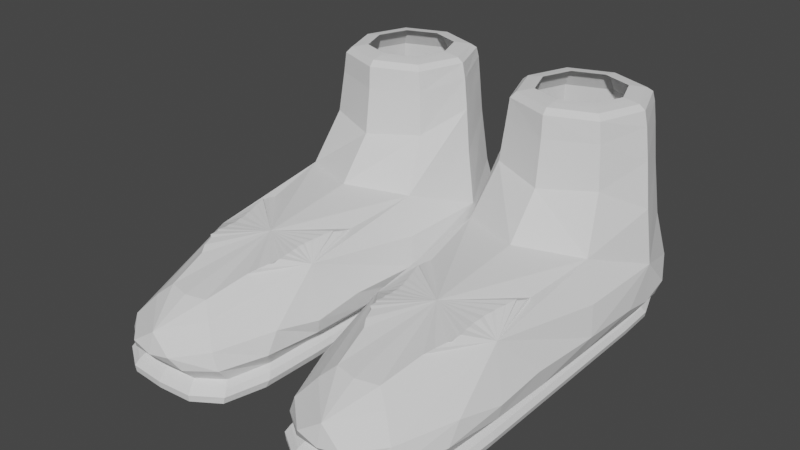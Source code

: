 # Source: Shoes.blend  (saved by Blender 2.93.21; exported with 4.5.12 LTS)
import bpy
from mathutils import Matrix  # noqa: F401  (used for matrix-valued properties, if any)

bpy.ops.wm.read_factory_settings(use_empty=True)
scene = bpy.context.scene
scene.name = 'Scene'

# ---- collections
col_collection = bpy.data.collections.new('Collection'); scene.collection.children.link(col_collection)

# ---- world
world_world = bpy.data.worlds.new('World'); scene.world = world_world
world_world.use_nodes = True; world_world.node_tree.nodes.clear()
_N = world_world.node_tree.nodes; _L = world_world.node_tree.links
n0 = _N.new('ShaderNodeOutputWorld'); n0.name = 'World Output'; n0.location = (300, 300)
n1 = _N.new('ShaderNodeBackground'); n1.name = 'Background'; n1.location = (10, 300)
n1.inputs[0].default_value = (0.05088, 0.05088, 0.05088, 1.0)
_L.new(n1.outputs[0], n0.inputs[0])
n0.is_active_output = True
world_world.color = (0.05088, 0.05088, 0.05088)
world_world.use_sun_shadow = False
world_world.sun_shadow_jitter_overblur = 0.0

# ---- meshes
me_cube_001 = bpy.data.meshes.new('Cube.001')
me_cube_001.from_pydata([(-0.4106, -0.1962, 0.04093), (-0.3938, 0.116, 0.17), (-0.09358, -0.198, 0.04094), (-0.107, 0.116, 0.17), (-0.3046, -0.7699, -0.03084), (-0.1946, -0.7711, -0.03042), (-0.3594, -0.1094, 0.2975), (-0.3594, 0.1094, 0.2975), (-0.1406, 0.1094, 0.2975), (-0.1406, -0.1094, 0.2975), (-0.4737, -0.263, -0.1034), (-0.4296, 0.1482, -0.08326), (-0.07052, 0.1482, -0.08326), (-0.0275, -0.2641, -0.1032), (-0.3771, -0.8233, -0.1106), (-0.1234, -0.8245, -0.1104), (-0.3906, 0.1243, -0.1859), (-0.1094, 0.1243, -0.1859), (-0.08125, -0.2747, -0.1859), (-0.1094, -0.7997, -0.1859), (-0.4188, -0.2747, -0.1859), (-0.3906, -0.7997, -0.1859), (-0.4545, -0.5717, -0.1187), (-0.04636, -0.5734, -0.1184), (-0.25, -0.8947, -0.1317), (-0.02283, -0.02127, -0.1217), (-0.25, 0.2053, -0.1122), (-0.4774, -0.02127, -0.1217), (-0.4188, -0.05067, -0.1859), (-0.25, 0.1593, -0.1859), (-0.08125, -0.05067, -0.1859), (-0.25, -0.8487, -0.1859), (-0.08125, -0.5547, -0.1859), (-0.4188, -0.5547, -0.1859), (-0.37, -0.12, 0.09274), (-0.37, 0.12, 0.09274), (-0.13, 0.12, 0.09274), (-0.13, -0.12, 0.09274), (-0.34, -0.09, 0.05126), (-0.34, 0.09, 0.05126), (-0.16, 0.09, 0.05126), (-0.16, -0.09, 0.05126), (-0.3739, -0.1167, 0.2766), (-0.3735, 0.1207, 0.3081), (-0.1267, 0.1207, 0.3081), (-0.1271, -0.1167, 0.2766), (-0.143, 0.1077, 0.3411), (-0.143, -0.1062, 0.3411), (-0.357, -0.1062, 0.3411), (-0.357, 0.1077, 0.3411), (-0.1731, -0.07686, 0.3474), (-0.1731, 0.07686, 0.3474), (-0.3269, 0.07686, 0.3474), (-0.3269, -0.07686, 0.3474), (-0.355, -0.5171, 0.01859), (-0.1462, -0.517, 0.01892), (-0.3552, -0.6101, 0.01209), (-0.1433, -0.6138, 0.01273), (-0.1415, -0.5925, 0.01486), (-0.1444, -0.5649, 0.01612), (-0.1469, -0.5407, 0.01723), (-0.1421, -0.4953, 0.02115), (-0.1349, -0.4662, 0.02446), (-0.1273, -0.4357, 0.02794), (-0.12, -0.4059, 0.01857), (-0.1604, -0.6463, 0.005266), (-0.3842, -0.3945, 0.01909), (-0.3773, -0.4201, 0.02892), (-0.3691, -0.4504, 0.02547), (-0.36, -0.4845, 0.0216), (-0.3382, -0.6443, 0.004546), (-0.354, -0.5522, 0.01613), (-0.3572, -0.5834, 0.0147), (-0.4596, -0.2421, -0.03504), (-0.4517, -0.01311, 0.1064), (-0.2501, 0.1632, 0.1903), (-0.0508, -0.01334, 0.1064), (-0.2512, -0.2626, 0.04916), (-0.3377, -0.7919, -0.06085), (-0.2491, -0.783, -0.03111), (-0.3258, -0.6651, -0.004136), (-0.1206, -0.381, 0.01395), (-0.4004, 1.222e-09, 0.2975), (-0.25, 0.1504, 0.2975), (-0.09962, -1.222e-09, 0.2975), (-0.25, -0.1504, 0.2975), (-0.4561, -0.2702, -0.1515), (-0.4092, 0.126, 0.03198), (-0.09134, 0.126, 0.03198), (-0.04371, -0.245, -0.03469), (-0.3925, -0.8246, -0.1524), (-0.1633, -0.7945, -0.06042), (-0.4309, -0.6799, -0.1023), (-0.07042, -0.6826, -0.1019), (-0.3065, -0.8893, -0.1211), (-0.02037, -0.106, -0.1056), (-0.1694, 0.1968, -0.08744), (-0.4747, 0.05673, -0.1011), (-0.4209, 0.1458, -0.149), (-0.07913, 0.1458, -0.149), (-0.04406, -0.2704, -0.1515), (-0.1076, -0.8248, -0.1524), (-0.4606, -0.4464, -0.1014), (-0.04088, -0.4491, -0.101), (-0.1936, -0.8895, -0.1211), (-0.02573, 0.05673, -0.1011), (-0.3306, 0.1968, -0.08744), (-0.4802, -0.1058, -0.1056), (-0.4152, 0.04996, -0.1859), (-0.4188, -0.1574, -0.1859), (-0.4564, -0.0314, -0.1533), (-0.1691, 0.155, -0.1859), (-0.3309, 0.155, -0.1859), (-0.25, 0.1921, -0.1518), (-0.08125, -0.1574, -0.1859), (-0.08477, 0.04996, -0.1859), (-0.04359, -0.0314, -0.1533), (-0.3309, -0.8425, -0.1859), (-0.1691, -0.8425, -0.1859), (-0.25, -0.8774, -0.1549), (-0.08477, -0.6955, -0.1859), (-0.08125, -0.4094, -0.1859), (-0.05255, -0.5711, -0.1528), (-0.4152, -0.6955, -0.1859), (-0.4188, -0.4094, -0.1859), (-0.4476, -0.5708, -0.1529), (-0.415, 1.222e-09, 0.09274), (-0.25, 0.165, 0.09274), (-0.085, -1.222e-09, 0.09274), (-0.25, -0.165, 0.09274), (-0.1313, 0.1187, 0.1942), (-0.1313, -0.1187, 0.1942), (-0.3687, -0.1187, 0.1942), (-0.3687, 0.1187, 0.1942), (-0.3597, -1.048e-09, 0.05225), (-0.25, 0.1097, 0.05225), (-0.1403, 2.095e-09, 0.05225), (-0.25, -0.1097, 0.05225), (-0.1351, 0.1149, 0.05304), (-0.1351, -0.1149, 0.05304), (-0.3649, -0.1149, 0.05304), (-0.3649, 0.1149, 0.05304), (-0.3394, -0.08936, 0.3422), (-0.3394, 0.08936, 0.3422), (-0.1606, -0.08936, 0.3422), (-0.25, 0.1478, 0.3411), (-0.3971, 0.0007388, 0.3411), (-0.3377, -0.0876, 0.3455), (-0.25, -0.1057, 0.3474), (-0.1443, -2.328e-10, 0.3474), (-0.3557, -1.164e-10, 0.3474), (-0.3676, -0.1149, 0.3271), (-0.3675, 0.119, 0.3311), (-0.1325, -0.1149, 0.3271), (-0.4199, 0.002005, 0.2924), (-0.25, 0.1653, 0.314), (-0.08068, 0.002005, 0.2924), (-0.2506, -0.1612, 0.2707), (-0.25, -0.1464, 0.3411), (-0.1606, 0.08936, 0.3422), (-0.3377, 0.08778, 0.3455), (-0.1623, -0.0876, 0.3455), (-0.1325, 0.119, 0.3311), (-0.25, 0.1057, 0.3474), (-0.1029, 0.0007388, 0.3411), (-0.1623, 0.08778, 0.3455), (-0.3823, 0.1173, 0.2614), (-0.3853, -0.126, 0.1706), (-0.1177, -0.1261, 0.1706), (-0.1183, 0.1173, 0.2614), (-0.3544, -0.5028, 0.0189), (-0.1491, -0.5285, 0.01717), (-0.3547, -0.591, 0.0131), (-0.1509, -0.6185, 0.009893), (-0.1441, -0.597, 0.01352), (-0.1453, -0.5748, 0.01487), (-0.1478, -0.5497, 0.01602), (-0.1468, -0.5092, 0.01888), (-0.1413, -0.4856, 0.0215), (-0.1346, -0.4584, 0.0246), (-0.1277, -0.4304, 0.02406), (-0.1729, -0.6671, -0.00343), (-0.3828, -0.3736, 0.01404), (-0.3764, -0.417, 0.02475), (-0.3693, -0.4433, 0.02547), (-0.3614, -0.4726, 0.02214), (-0.3476, -0.6159, 0.009144), (-0.3515, -0.5337, 0.01638), (-0.3533, -0.564, 0.01475), (-0.4748, -0.02143, -0.02329), (-0.25, 0.1832, 0.02595), (-0.02671, -0.02168, -0.02326), (-0.25, -0.8792, -0.08255), (-0.0979, -0.5373, -0.006122), (-0.08683, 8.004e-11, 0.1942), (-0.2501, -0.1588, 0.3264), (-0.06894, -0.002194, 0.2158), (-0.2501, 0.1618, 0.278), (-0.4064, -0.5274, -0.007766), (-0.06907, -0.7138, -0.1513), (-0.3276, -0.8712, -0.1538), (-0.04326, -0.1404, -0.1518), (-0.1543, 0.184, -0.1495), (-0.4524, 0.06788, -0.1513), (-0.4568, -0.1404, -0.1518), (-0.3457, 0.184, -0.1495), (-0.04764, 0.06788, -0.1513), (-0.1724, -0.8712, -0.1538), (-0.04653, -0.4202, -0.1512), (-0.4311, -0.7135, -0.1514), (-0.4537, -0.4198, -0.1513), (-0.09194, 4.657e-10, 0.05314), (-0.4132, -8.004e-11, 0.1942), (-0.25, -0.1632, 0.1942), (-0.25, 0.1632, 0.1942), (-0.25, 1.164e-10, 0.05434), (-0.4081, -4.657e-10, 0.05314), (-0.25, -0.1581, 0.05314), (-0.25, 0.1581, 0.05314), (-0.4328, -0.002156, 0.2158), (-0.2516, -0.1745, 0.1565), (-0.25, -0.1229, 0.3422), (-0.25, -0.1205, 0.3455), (-0.1271, -6.112e-10, 0.3422), (-0.4116, 0.002005, 0.3291), (-0.25, 0.1628, 0.3318), (-0.25, 0.1229, 0.3422), (-0.25, 0.1207, 0.3455), (-0.1294, 9.235e-05, 0.3455), (-0.08843, 0.002005, 0.3291), (-0.3706, 9.235e-05, 0.3455), (-0.3729, -1.164e-10, 0.3422), (-0.2462, -0.5202, 0.02251), (0.4106, -0.1962, 0.04093), (0.3938, 0.116, 0.17), (0.09358, -0.198, 0.04094), (0.107, 0.116, 0.17), (0.3046, -0.7699, -0.03084), (0.1946, -0.7711, -0.03042), (0.3594, -0.1094, 0.2975), (0.3594, 0.1094, 0.2975), (0.1406, 0.1094, 0.2975), (0.1406, -0.1094, 0.2975), (0.4737, -0.263, -0.1034), (0.4296, 0.1482, -0.08326), (0.07052, 0.1482, -0.08326), (0.0275, -0.2641, -0.1032), (0.3771, -0.8233, -0.1106), (0.1234, -0.8245, -0.1104), (0.3906, 0.1243, -0.1859), (0.1094, 0.1243, -0.1859), (0.08125, -0.2747, -0.1859), (0.1094, -0.7997, -0.1859), (0.4188, -0.2747, -0.1859), (0.3906, -0.7997, -0.1859), (0.4545, -0.5717, -0.1187), (0.04636, -0.5734, -0.1184), (0.25, -0.8947, -0.1317), (0.02283, -0.02127, -0.1217), (0.25, 0.2053, -0.1122), (0.4774, -0.02127, -0.1217), (0.4188, -0.05067, -0.1859), (0.25, 0.1593, -0.1859), (0.08125, -0.05067, -0.1859), (0.25, -0.8487, -0.1859), (0.08125, -0.5547, -0.1859), (0.4188, -0.5547, -0.1859), (0.37, -0.12, 0.09274), (0.37, 0.12, 0.09274), (0.13, 0.12, 0.09274), (0.13, -0.12, 0.09274), (0.34, -0.09, 0.05126), (0.34, 0.09, 0.05126), (0.16, 0.09, 0.05126), (0.16, -0.09, 0.05126), (0.3739, -0.1167, 0.2766), (0.3735, 0.1207, 0.3081), (0.1267, 0.1207, 0.3081), (0.1271, -0.1167, 0.2766), (0.143, 0.1077, 0.3411), (0.143, -0.1062, 0.3411), (0.357, -0.1062, 0.3411), (0.357, 0.1077, 0.3411), (0.1731, -0.07686, 0.3474), (0.1731, 0.07686, 0.3474), (0.3269, 0.07686, 0.3474), (0.3269, -0.07686, 0.3474), (0.355, -0.5171, 0.01859), (0.1462, -0.517, 0.01892), (0.3552, -0.6101, 0.01209), (0.1433, -0.6138, 0.01273), (0.1415, -0.5925, 0.01486), (0.1444, -0.5649, 0.01612), (0.1469, -0.5407, 0.01723), (0.1421, -0.4953, 0.02115), (0.1349, -0.4662, 0.02446), (0.1273, -0.4357, 0.02794), (0.12, -0.4059, 0.01857), (0.1604, -0.6463, 0.005266), (0.3842, -0.3945, 0.01909), (0.3773, -0.4201, 0.02892), (0.3691, -0.4504, 0.02547), (0.36, -0.4845, 0.0216), (0.3382, -0.6443, 0.004546), (0.354, -0.5522, 0.01613), (0.3572, -0.5834, 0.0147), (0.4596, -0.2421, -0.03504), (0.4517, -0.01311, 0.1064), (0.2501, 0.1632, 0.1903), (0.0508, -0.01334, 0.1064), (0.2512, -0.2626, 0.04916), (0.3377, -0.7919, -0.06085), (0.2491, -0.783, -0.03111), (0.3258, -0.6651, -0.004136), (0.1206, -0.381, 0.01395), (0.4004, 1.222e-09, 0.2975), (0.25, 0.1504, 0.2975), (0.09962, -1.222e-09, 0.2975), (0.25, -0.1504, 0.2975), (0.4561, -0.2702, -0.1515), (0.4092, 0.126, 0.03198), (0.09134, 0.126, 0.03198), (0.04371, -0.245, -0.03469), (0.3925, -0.8246, -0.1524), (0.1633, -0.7945, -0.06042), (0.4309, -0.6799, -0.1023), (0.07042, -0.6826, -0.1019), (0.3065, -0.8893, -0.1211), (0.02037, -0.106, -0.1056), (0.1694, 0.1968, -0.08744), (0.4747, 0.05673, -0.1011), (0.4209, 0.1458, -0.149), (0.07913, 0.1458, -0.149), (0.04406, -0.2704, -0.1515), (0.1076, -0.8248, -0.1524), (0.4606, -0.4464, -0.1014), (0.04088, -0.4491, -0.101), (0.1936, -0.8895, -0.1211), (0.02573, 0.05673, -0.1011), (0.3306, 0.1968, -0.08744), (0.4802, -0.1058, -0.1056), (0.4152, 0.04996, -0.1859), (0.4188, -0.1574, -0.1859), (0.4564, -0.0314, -0.1533), (0.1691, 0.155, -0.1859), (0.3309, 0.155, -0.1859), (0.25, 0.1921, -0.1518), (0.08125, -0.1574, -0.1859), (0.08477, 0.04996, -0.1859), (0.04359, -0.0314, -0.1533), (0.3309, -0.8425, -0.1859), (0.1691, -0.8425, -0.1859), (0.25, -0.8774, -0.1549), (0.08477, -0.6955, -0.1859), (0.08125, -0.4094, -0.1859), (0.05255, -0.5711, -0.1528), (0.4152, -0.6955, -0.1859), (0.4188, -0.4094, -0.1859), (0.4476, -0.5708, -0.1529), (0.415, 1.222e-09, 0.09274), (0.25, 0.165, 0.09274), (0.085, -1.222e-09, 0.09274), (0.25, -0.165, 0.09274), (0.1313, 0.1187, 0.1942), (0.1313, -0.1187, 0.1942), (0.3687, -0.1187, 0.1942), (0.3687, 0.1187, 0.1942), (0.3597, -1.048e-09, 0.05225), (0.25, 0.1097, 0.05225), (0.1403, 2.095e-09, 0.05225), (0.25, -0.1097, 0.05225), (0.1351, 0.1149, 0.05304), (0.1351, -0.1149, 0.05304), (0.3649, -0.1149, 0.05304), (0.3649, 0.1149, 0.05304), (0.3394, -0.08936, 0.3422), (0.3394, 0.08936, 0.3422), (0.1606, -0.08936, 0.3422), (0.25, 0.1478, 0.3411), (0.3971, 0.0007388, 0.3411), (0.3377, -0.0876, 0.3455), (0.25, -0.1057, 0.3474), (0.1443, -2.328e-10, 0.3474), (0.3557, -1.164e-10, 0.3474), (0.3676, -0.1149, 0.3271), (0.3675, 0.119, 0.3311), (0.1325, -0.1149, 0.3271), (0.4199, 0.002005, 0.2924), (0.25, 0.1653, 0.314), (0.08068, 0.002005, 0.2924), (0.2506, -0.1612, 0.2707), (0.25, -0.1464, 0.3411), (0.1606, 0.08936, 0.3422), (0.3377, 0.08778, 0.3455), (0.1623, -0.0876, 0.3455), (0.1325, 0.119, 0.3311), (0.25, 0.1057, 0.3474), (0.1029, 0.0007388, 0.3411), (0.1623, 0.08778, 0.3455), (0.3823, 0.1173, 0.2614), (0.3853, -0.126, 0.1706), (0.1177, -0.1261, 0.1706), (0.1183, 0.1173, 0.2614), (0.3544, -0.5028, 0.0189), (0.1491, -0.5285, 0.01717), (0.3547, -0.591, 0.0131), (0.1509, -0.6185, 0.009893), (0.1441, -0.597, 0.01352), (0.1453, -0.5748, 0.01487), (0.1478, -0.5497, 0.01602), (0.1468, -0.5092, 0.01888), (0.1413, -0.4856, 0.0215), (0.1346, -0.4584, 0.0246), (0.1277, -0.4304, 0.02406), (0.1729, -0.6671, -0.00343), (0.3828, -0.3736, 0.01404), (0.3764, -0.417, 0.02475), (0.3693, -0.4433, 0.02547), (0.3614, -0.4726, 0.02214), (0.3476, -0.6159, 0.009144), (0.3515, -0.5337, 0.01638), (0.3533, -0.564, 0.01475), (0.4748, -0.02143, -0.02329), (0.25, 0.1832, 0.02595), (0.02671, -0.02168, -0.02326), (0.25, -0.8792, -0.08255), (0.0979, -0.5373, -0.006122), (0.08683, 8.004e-11, 0.1942), (0.2501, -0.1588, 0.3264), (0.06894, -0.002194, 0.2158), (0.2501, 0.1618, 0.278), (0.4064, -0.5274, -0.007766), (0.06907, -0.7138, -0.1513), (0.3276, -0.8712, -0.1538), (0.04326, -0.1404, -0.1518), (0.1543, 0.184, -0.1495), (0.4524, 0.06788, -0.1513), (0.4568, -0.1404, -0.1518), (0.3457, 0.184, -0.1495), (0.04764, 0.06788, -0.1513), (0.1724, -0.8712, -0.1538), (0.04653, -0.4202, -0.1512), (0.4311, -0.7135, -0.1514), (0.4537, -0.4198, -0.1513), (0.09194, 4.657e-10, 0.05314), (0.4132, -8.004e-11, 0.1942), (0.25, -0.1632, 0.1942), (0.25, 0.1632, 0.1942), (0.25, 1.164e-10, 0.05434), (0.4081, -4.657e-10, 0.05314), (0.25, -0.1581, 0.05314), (0.25, 0.1581, 0.05314), (0.4328, -0.002156, 0.2158), (0.2516, -0.1745, 0.1565), (0.25, -0.1229, 0.3422), (0.25, -0.1205, 0.3455), (0.1271, -6.112e-10, 0.3422), (0.4116, 0.002005, 0.3291), (0.25, 0.1628, 0.3318), (0.25, 0.1229, 0.3422), (0.25, 0.1207, 0.3455), (0.1294, 9.235e-05, 0.3455), (0.08843, 0.002005, 0.3291), (0.3706, 9.235e-05, 0.3455), (0.3729, -1.164e-10, 0.3422), (0.2462, -0.5202, 0.02251)], [], [(10, 73, 189, 107), (0, 74, 189, 73), (1, 87, 189, 74), (11, 97, 189, 87), (27, 107, 189, 97), (11, 87, 190, 106), (1, 75, 190, 87), (3, 88, 190, 75), (12, 96, 190, 88), (26, 106, 190, 96), (12, 88, 191, 105), (3, 76, 191, 88), (2, 89, 191, 76), (13, 95, 191, 89), (25, 105, 191, 95), (15, 91, 192, 104), (5, 79, 192, 91), (4, 78, 192, 79), (14, 94, 192, 78), (24, 104, 192, 94), (13, 89, 193, 103), (2, 81, 193, 89), (64, 180, 193, 81), (63, 179, 193, 180), (62, 178, 193, 179), (61, 177, 193, 178), (55, 171, 193, 177), (60, 176, 193, 171), (59, 175, 193, 176), (58, 174, 193, 175), (57, 173, 193, 174), (65, 181, 193, 173), (5, 91, 193, 181), (15, 93, 193, 91), (23, 103, 193, 93), (9, 84, 194, 131), (84, 8, 130, 194), (194, 130, 36, 128), (131, 194, 128, 37), (42, 157, 195, 151), (157, 45, 153, 195), (195, 153, 47, 158), (151, 195, 158, 48), (2, 76, 196, 168), (76, 3, 169, 196), (196, 169, 44, 156), (168, 196, 156, 45), (3, 75, 197, 169), (75, 1, 166, 197), (197, 166, 43, 155), (169, 197, 155, 44), (0, 73, 198, 182), (10, 102, 198, 73), (22, 92, 198, 102), (14, 78, 198, 92), (4, 80, 198, 78), (70, 186, 198, 80), (56, 172, 198, 186), (72, 188, 198, 172), (71, 187, 198, 188), (54, 170, 198, 187), (69, 185, 198, 170), (68, 184, 198, 185), (67, 183, 198, 184), (66, 182, 198, 183), (32, 122, 199, 120), (122, 23, 93, 199), (199, 93, 15, 101), (120, 199, 101, 19), (31, 119, 200, 117), (119, 24, 94, 200), (200, 94, 14, 90), (117, 200, 90, 21), (30, 116, 201, 114), (116, 25, 95, 201), (201, 95, 13, 100), (114, 201, 100, 18), (29, 113, 202, 111), (113, 26, 96, 202), (202, 96, 12, 99), (111, 202, 99, 17), (28, 110, 203, 108), (110, 27, 97, 203), (203, 97, 11, 98), (108, 203, 98, 16), (20, 86, 204, 109), (86, 10, 107, 204), (204, 107, 27, 110), (109, 204, 110, 28), (16, 98, 205, 112), (98, 11, 106, 205), (205, 106, 26, 113), (112, 205, 113, 29), (17, 99, 206, 115), (99, 12, 105, 206), (206, 105, 25, 116), (115, 206, 116, 30), (19, 101, 207, 118), (101, 15, 104, 207), (207, 104, 24, 119), (118, 207, 119, 31), (18, 100, 208, 121), (100, 13, 103, 208), (208, 103, 23, 122), (121, 208, 122, 32), (22, 125, 209, 92), (125, 33, 123, 209), (209, 123, 21, 90), (92, 209, 90, 14), (10, 86, 210, 102), (86, 20, 124, 210), (210, 124, 33, 125), (102, 210, 125, 22), (37, 128, 211, 139), (128, 36, 138, 211), (211, 138, 40, 136), (139, 211, 136, 41), (7, 82, 212, 133), (82, 6, 132, 212), (212, 132, 34, 126), (133, 212, 126, 35), (6, 85, 213, 132), (85, 9, 131, 213), (213, 131, 37, 129), (132, 213, 129, 34), (8, 83, 214, 130), (83, 7, 133, 214), (214, 133, 35, 127), (130, 214, 127, 36), (40, 135, 215, 136), (135, 39, 134, 215), (215, 134, 38, 137), (136, 215, 137, 41), (35, 126, 216, 141), (126, 34, 140, 216), (216, 140, 38, 134), (141, 216, 134, 39), (34, 129, 217, 140), (129, 37, 139, 217), (217, 139, 41, 137), (140, 217, 137, 38), (36, 127, 218, 138), (127, 35, 141, 218), (218, 141, 39, 135), (138, 218, 135, 40), (1, 74, 219, 166), (74, 0, 167, 219), (219, 167, 42, 154), (166, 219, 154, 43), (0, 77, 220, 167), (77, 2, 168, 220), (220, 168, 45, 157), (167, 220, 157, 42), (9, 85, 221, 144), (85, 6, 142, 221), (221, 142, 53, 148), (144, 221, 148, 50), (50, 148, 222, 161), (148, 53, 147, 222), (222, 147, 48, 158), (161, 222, 158, 47), (8, 84, 223, 159), (84, 9, 144, 223), (223, 144, 50, 149), (159, 223, 149, 51), (43, 154, 224, 152), (154, 42, 151, 224), (224, 151, 48, 146), (152, 224, 146, 49), (44, 155, 225, 162), (155, 43, 152, 225), (225, 152, 49, 145), (162, 225, 145, 46), (7, 83, 226, 143), (83, 8, 159, 226), (226, 159, 51, 163), (143, 226, 163, 52), (52, 163, 227, 160), (163, 51, 165, 227), (227, 165, 46, 145), (160, 227, 145, 49), (51, 149, 228, 165), (149, 50, 161, 228), (228, 161, 47, 164), (165, 228, 164, 46), (45, 156, 229, 153), (156, 44, 162, 229), (229, 162, 46, 164), (153, 229, 164, 47), (53, 150, 230, 147), (150, 52, 160, 230), (230, 160, 49, 146), (147, 230, 146, 48), (6, 82, 231, 142), (82, 7, 143, 231), (231, 143, 52, 150), (142, 231, 150, 53), (2, 77, 232, 81), (0, 182, 232, 77), (66, 183, 232, 182), (67, 184, 232, 183), (68, 185, 232, 184), (69, 170, 232, 185), (54, 187, 232, 170), (71, 188, 232, 187), (72, 172, 232, 188), (56, 186, 232, 172), (70, 80, 232, 186), (4, 79, 232, 80), (5, 181, 232, 79), (65, 173, 232, 181), (57, 174, 232, 173), (58, 175, 232, 174), (59, 176, 232, 175), (60, 171, 232, 176), (55, 177, 232, 171), (61, 178, 232, 177), (62, 179, 232, 178), (63, 180, 232, 179), (64, 81, 232, 180), (243, 340, 422, 306), (233, 306, 422, 307), (234, 307, 422, 320), (244, 320, 422, 330), (260, 330, 422, 340), (244, 339, 423, 320), (234, 320, 423, 308), (236, 308, 423, 321), (245, 321, 423, 329), (259, 329, 423, 339), (245, 338, 424, 321), (236, 321, 424, 309), (235, 309, 424, 322), (246, 322, 424, 328), (258, 328, 424, 338), (248, 337, 425, 324), (238, 324, 425, 312), (237, 312, 425, 311), (247, 311, 425, 327), (257, 327, 425, 337), (246, 336, 426, 322), (235, 322, 426, 314), (297, 314, 426, 413), (296, 413, 426, 412), (295, 412, 426, 411), (294, 411, 426, 410), (288, 410, 426, 404), (293, 404, 426, 409), (292, 409, 426, 408), (291, 408, 426, 407), (290, 407, 426, 406), (298, 406, 426, 414), (238, 414, 426, 324), (248, 324, 426, 326), (256, 326, 426, 336), (242, 364, 427, 317), (317, 427, 363, 241), (427, 361, 269, 363), (364, 270, 361, 427), (275, 384, 428, 390), (390, 428, 386, 278), (428, 391, 280, 386), (384, 281, 391, 428), (235, 401, 429, 309), (309, 429, 402, 236), (429, 389, 277, 402), (401, 278, 389, 429), (236, 402, 430, 308), (308, 430, 399, 234), (430, 388, 276, 399), (402, 277, 388, 430), (233, 415, 431, 306), (243, 306, 431, 335), (255, 335, 431, 325), (247, 325, 431, 311), (237, 311, 431, 313), (303, 313, 431, 419), (289, 419, 431, 405), (305, 405, 431, 421), (304, 421, 431, 420), (287, 420, 431, 403), (302, 403, 431, 418), (301, 418, 431, 417), (300, 417, 431, 416), (299, 416, 431, 415), (265, 353, 432, 355), (355, 432, 326, 256), (432, 334, 248, 326), (353, 252, 334, 432), (264, 350, 433, 352), (352, 433, 327, 257), (433, 323, 247, 327), (350, 254, 323, 433), (263, 347, 434, 349), (349, 434, 328, 258), (434, 333, 246, 328), (347, 251, 333, 434), (262, 344, 435, 346), (346, 435, 329, 259), (435, 332, 245, 329), (344, 250, 332, 435), (261, 341, 436, 343), (343, 436, 330, 260), (436, 331, 244, 330), (341, 249, 331, 436), (253, 342, 437, 319), (319, 437, 340, 243), (437, 343, 260, 340), (342, 261, 343, 437), (249, 345, 438, 331), (331, 438, 339, 244), (438, 346, 259, 339), (345, 262, 346, 438), (250, 348, 439, 332), (332, 439, 338, 245), (439, 349, 258, 338), (348, 263, 349, 439), (252, 351, 440, 334), (334, 440, 337, 248), (440, 352, 257, 337), (351, 264, 352, 440), (251, 354, 441, 333), (333, 441, 336, 246), (441, 355, 256, 336), (354, 265, 355, 441), (255, 325, 442, 358), (358, 442, 356, 266), (442, 323, 254, 356), (325, 247, 323, 442), (243, 335, 443, 319), (319, 443, 357, 253), (443, 358, 266, 357), (335, 255, 358, 443), (270, 372, 444, 361), (361, 444, 371, 269), (444, 369, 273, 371), (372, 274, 369, 444), (240, 366, 445, 315), (315, 445, 365, 239), (445, 359, 267, 365), (366, 268, 359, 445), (239, 365, 446, 318), (318, 446, 364, 242), (446, 362, 270, 364), (365, 267, 362, 446), (241, 363, 447, 316), (316, 447, 366, 240), (447, 360, 268, 366), (363, 269, 360, 447), (273, 369, 448, 368), (368, 448, 367, 272), (448, 370, 271, 367), (369, 274, 370, 448), (268, 374, 449, 359), (359, 449, 373, 267), (449, 367, 271, 373), (374, 272, 367, 449), (267, 373, 450, 362), (362, 450, 372, 270), (450, 370, 274, 372), (373, 271, 370, 450), (269, 371, 451, 360), (360, 451, 374, 268), (451, 368, 272, 374), (371, 273, 368, 451), (234, 399, 452, 307), (307, 452, 400, 233), (452, 387, 275, 400), (399, 276, 387, 452), (233, 400, 453, 310), (310, 453, 401, 235), (453, 390, 278, 401), (400, 275, 390, 453), (242, 377, 454, 318), (318, 454, 375, 239), (454, 381, 286, 375), (377, 283, 381, 454), (283, 394, 455, 381), (381, 455, 380, 286), (455, 391, 281, 380), (394, 280, 391, 455), (241, 392, 456, 317), (317, 456, 377, 242), (456, 382, 283, 377), (392, 284, 382, 456), (276, 385, 457, 387), (387, 457, 384, 275), (457, 379, 281, 384), (385, 282, 379, 457), (277, 395, 458, 388), (388, 458, 385, 276), (458, 378, 282, 385), (395, 279, 378, 458), (240, 376, 459, 316), (316, 459, 392, 241), (459, 396, 284, 392), (376, 285, 396, 459), (285, 393, 460, 396), (396, 460, 398, 284), (460, 378, 279, 398), (393, 282, 378, 460), (284, 398, 461, 382), (382, 461, 394, 283), (461, 397, 280, 394), (398, 279, 397, 461), (278, 386, 462, 389), (389, 462, 395, 277), (462, 397, 279, 395), (386, 280, 397, 462), (286, 380, 463, 383), (383, 463, 393, 285), (463, 379, 282, 393), (380, 281, 379, 463), (239, 375, 464, 315), (315, 464, 376, 240), (464, 383, 285, 376), (375, 286, 383, 464), (235, 314, 465, 310), (233, 310, 465, 415), (299, 415, 465, 416), (300, 416, 465, 417), (301, 417, 465, 418), (302, 418, 465, 403), (287, 403, 465, 420), (304, 420, 465, 421), (305, 421, 465, 405), (289, 405, 465, 419), (303, 419, 465, 313), (237, 313, 465, 312), (238, 312, 465, 414), (298, 414, 465, 406), (290, 406, 465, 407), (291, 407, 465, 408), (292, 408, 465, 409), (293, 409, 465, 404), (288, 404, 465, 410), (294, 410, 465, 411), (295, 411, 465, 412), (296, 412, 465, 413), (297, 413, 465, 314)])
_uv = me_cube_001.uv_layers.new(name='UVMap')
_uv.uv.foreach_set('vector', [0.4686, 0.02778, 0.5424, 0.03861, 0.5138, 0.1279, 0.4569, 0.08116, 0.625, 0.0, 0.5922, 0.1259, 0.5138, 0.1279, 0.5424, 0.03861, 0.5899, 0.25, 0.5221, 0.25, 0.5138, 0.1279, 0.5922, 0.1259, 0.4606, 0.25, 0.4559, 0.1723, 0.5138, 0.1279, 0.5221, 0.25, 0.4435, 0.125, 0.4569, 0.08116, 0.5138, 0.1279, 0.4559, 0.1723, 0.4606, 0.25, 0.5221, 0.25, 0.5118, 0.375, 0.4559, 0.3277, 0.5899, 0.25, 0.5889, 0.375, 0.5118, 0.375, 0.5221, 0.25, 0.5899, 0.5, 0.5221, 0.5, 0.5118, 0.375, 0.5889, 0.375, 0.4606, 0.5, 0.4559, 0.4223, 0.5118, 0.375, 0.5221, 0.5, 0.4435, 0.375, 0.4559, 0.3277, 0.5118, 0.375, 0.4559, 0.4223, 0.4606, 0.5, 0.5221, 0.5, 0.5138, 0.6221, 0.4559, 0.5777, 0.5899, 0.5, 0.5931, 0.6233, 0.5138, 0.6221, 0.5221, 0.5, 0.625, 0.75, 0.543, 0.7122, 0.5138, 0.6221, 0.5931, 0.6233, 0.4689, 0.7222, 0.4569, 0.6688, 0.5138, 0.6221, 0.543, 0.7122, 0.4435, 0.625, 0.4559, 0.5777, 0.5138, 0.6221, 0.4569, 0.6688, 0.4689, 0.7778, 0.5389, 0.7811, 0.514, 0.8692, 0.4569, 0.8312, 0.5847, 0.7391, 0.5909, 0.7627, 0.514, 0.8692, 0.5389, 0.7811, 0.625, 1.0, 0.5321, 1.0, 0.514, 0.8692, 0.5909, 0.7627, 0.4391, 1.0, 0.4543, 0.9223, 0.514, 0.8692, 0.5321, 1.0, 0.4435, 0.875, 0.4569, 0.8312, 0.514, 0.8692, 0.4543, 0.9223, 0.4689, 0.7222, 0.543, 0.7122, 0.5873, 0.7358, 0.4749, 0.7465, 0.625, 0.75, 0.6129, 0.6555, 0.5873, 0.7358, 0.543, 0.7122, 0.6144, 0.6599, 0.6136, 0.6537, 0.5873, 0.7358, 0.6129, 0.6555, 0.6144, 0.6599, 0.6136, 0.6537, 0.5873, 0.7358, 0.6136, 0.6537, 0.6144, 0.6599, 0.6136, 0.6537, 0.5873, 0.7358, 0.6136, 0.6537, 0.6144, 0.6599, 0.6136, 0.6537, 0.5873, 0.7358, 0.6136, 0.6537, 0.6144, 0.6599, 0.6136, 0.6537, 0.5873, 0.7358, 0.6136, 0.6537, 0.6144, 0.6599, 0.6136, 0.6537, 0.5873, 0.7358, 0.6136, 0.6537, 0.6144, 0.6599, 0.6136, 0.6537, 0.5873, 0.7358, 0.6136, 0.6537, 0.6144, 0.6599, 0.6136, 0.6537, 0.5873, 0.7358, 0.6136, 0.6537, 0.6144, 0.6599, 0.6136, 0.6537, 0.5873, 0.7358, 0.6136, 0.6537, 0.6144, 0.6599, 0.608, 0.6688, 0.5873, 0.7358, 0.6136, 0.6537, 0.5847, 0.7391, 0.5389, 0.7811, 0.5873, 0.7358, 0.608, 0.6688, 0.4689, 0.7778, 0.4749, 0.7535, 0.5873, 0.7358, 0.5389, 0.7811, 0.4559, 0.75, 0.4749, 0.7465, 0.5873, 0.7358, 0.4749, 0.7535, 0.69, 0.685, 0.6675, 0.625, 0.6675, 0.625, 0.69, 0.685, 0.6675, 0.625, 0.69, 0.565, 0.69, 0.565, 0.6675, 0.625, 0.6675, 0.625, 0.69, 0.565, 0.69, 0.565, 0.6675, 0.625, 0.69, 0.685, 0.6675, 0.625, 0.6675, 0.625, 0.69, 0.685, 0.875, 0.75, 0.7552, 0.7448, 0.7553, 0.7442, 0.875, 0.75, 0.7552, 0.7448, 0.6667, 0.7083, 0.6672, 0.7078, 0.7553, 0.7442, 0.7553, 0.7442, 0.6672, 0.7078, 0.6706, 0.7044, 0.7555, 0.7397, 0.875, 0.75, 0.7553, 0.7442, 0.7555, 0.7397, 0.875, 0.75, 0.625, 0.75, 0.5931, 0.6233, 0.6255, 0.6207, 0.6624, 0.7118, 0.5931, 0.6233, 0.5899, 0.5, 0.6206, 0.5, 0.6255, 0.6207, 0.6255, 0.6207, 0.6206, 0.5, 0.625, 0.5, 0.6302, 0.6198, 0.6624, 0.7118, 0.6255, 0.6207, 0.6302, 0.6198, 0.6667, 0.7083, 0.5899, 0.5, 0.5889, 0.375, 0.6205, 0.375, 0.6206, 0.5, 0.5889, 0.375, 0.5899, 0.25, 0.6206, 0.25, 0.6205, 0.375, 0.6205, 0.375, 0.6206, 0.25, 0.625, 0.25, 0.625, 0.375, 0.6206, 0.5, 0.6205, 0.375, 0.625, 0.375, 0.625, 0.5, 0.625, 0.0, 0.5424, 0.03861, 0.5847, 0.01852, 0.6121, 0.126, 0.4686, 0.02778, 0.4742, 0.003472, 0.5847, 0.01852, 0.5424, 0.03861, 0.4554, 0.0, 0.4716, 0.0, 0.5847, 0.01852, 0.4742, 0.003472, 0.4391, 0.0, 0.5321, 0.0, 0.5847, 0.01852, 0.4716, 0.0, 0.625, 0.0, 0.625, 0.0, 0.5847, 0.01852, 0.5321, 0.0, 0.625, 0.0, 0.6145, 0.1286, 0.5847, 0.01852, 0.625, 0.0, 0.6136, 0.1242, 0.6128, 0.1329, 0.5847, 0.01852, 0.6145, 0.1286, 0.6136, 0.1242, 0.6128, 0.1329, 0.5847, 0.01852, 0.6128, 0.1329, 0.6136, 0.1242, 0.6128, 0.1329, 0.5847, 0.01852, 0.6128, 0.1329, 0.6136, 0.1242, 0.6128, 0.1329, 0.5847, 0.01852, 0.6128, 0.1329, 0.6136, 0.1242, 0.6128, 0.1329, 0.5847, 0.01852, 0.6128, 0.1329, 0.6136, 0.1242, 0.6128, 0.1329, 0.5847, 0.01852, 0.6128, 0.1329, 0.6136, 0.1242, 0.6128, 0.1329, 0.5847, 0.01852, 0.6128, 0.1329, 0.6136, 0.1242, 0.6121, 0.126, 0.5847, 0.01852, 0.6128, 0.1329, 0.4071, 0.75, 0.426, 0.75, 0.4276, 0.7523, 0.4071, 0.75, 0.426, 0.75, 0.4559, 0.75, 0.4749, 0.7535, 0.4276, 0.7523, 0.4276, 0.7523, 0.4749, 0.7535, 0.4689, 0.7778, 0.4268, 0.77, 0.4071, 0.75, 0.4276, 0.7523, 0.4268, 0.77, 0.4071, 0.75, 0.4071, 0.875, 0.424, 0.875, 0.4247, 0.9358, 0.4071, 0.9375, 0.424, 0.875, 0.4435, 0.875, 0.4543, 0.9223, 0.4247, 0.9358, 0.4247, 0.9358, 0.4543, 0.9223, 0.4391, 1.0, 0.4231, 1.0, 0.4071, 0.9375, 0.4247, 0.9358, 0.4231, 1.0, 0.4071, 1.0, 0.4071, 0.625, 0.424, 0.625, 0.4253, 0.6835, 0.4071, 0.6875, 0.424, 0.625, 0.4435, 0.625, 0.4569, 0.6688, 0.4253, 0.6835, 0.4253, 0.6835, 0.4569, 0.6688, 0.4689, 0.7222, 0.4268, 0.73, 0.4071, 0.6875, 0.4253, 0.6835, 0.4268, 0.73, 0.4071, 0.75, 0.4071, 0.375, 0.424, 0.375, 0.4252, 0.4358, 0.4071, 0.4375, 0.424, 0.375, 0.4435, 0.375, 0.4559, 0.4223, 0.4252, 0.4358, 0.4252, 0.4358, 0.4559, 0.4223, 0.4606, 0.5, 0.4258, 0.5, 0.4071, 0.4375, 0.4252, 0.4358, 0.4258, 0.5, 0.4071, 0.5, 0.4071, 0.125, 0.424, 0.125, 0.4252, 0.1858, 0.4071, 0.1875, 0.424, 0.125, 0.4435, 0.125, 0.4559, 0.1723, 0.4252, 0.1858, 0.4252, 0.1858, 0.4559, 0.1723, 0.4606, 0.25, 0.4258, 0.25, 0.4071, 0.1875, 0.4252, 0.1858, 0.4258, 0.25, 0.4071, 0.25, 0.4071, 0.0, 0.4268, 0.01997, 0.4253, 0.06651, 0.4071, 0.0625, 0.4268, 0.01997, 0.4686, 0.02778, 0.4569, 0.08116, 0.4253, 0.06651, 0.4253, 0.06651, 0.4569, 0.08116, 0.4435, 0.125, 0.424, 0.125, 0.4071, 0.0625, 0.4253, 0.06651, 0.424, 0.125, 0.4071, 0.125, 0.4071, 0.25, 0.4258, 0.25, 0.4252, 0.3142, 0.4071, 0.3125, 0.4258, 0.25, 0.4606, 0.25, 0.4559, 0.3277, 0.4252, 0.3142, 0.4252, 0.3142, 0.4559, 0.3277, 0.4435, 0.375, 0.424, 0.375, 0.4071, 0.3125, 0.4252, 0.3142, 0.424, 0.375, 0.4071, 0.375, 0.4071, 0.5, 0.4258, 0.5, 0.4252, 0.5642, 0.4071, 0.5625, 0.4258, 0.5, 0.4606, 0.5, 0.4559, 0.5777, 0.4252, 0.5642, 0.4252, 0.5642, 0.4559, 0.5777, 0.4435, 0.625, 0.424, 0.625, 0.4071, 0.5625, 0.4252, 0.5642, 0.424, 0.625, 0.4071, 0.625, 0.4071, 0.75, 0.4268, 0.77, 0.4253, 0.8165, 0.4071, 0.8125, 0.4268, 0.77, 0.4689, 0.7778, 0.4569, 0.8312, 0.4253, 0.8165, 0.4253, 0.8165, 0.4569, 0.8312, 0.4435, 0.875, 0.424, 0.875, 0.4071, 0.8125, 0.4253, 0.8165, 0.424, 0.875, 0.4071, 0.875, 0.4071, 0.75, 0.4268, 0.73, 0.4276, 0.7477, 0.4071, 0.75, 0.4268, 0.73, 0.4689, 0.7222, 0.4749, 0.7465, 0.4276, 0.7477, 0.4276, 0.7477, 0.4749, 0.7465, 0.4559, 0.75, 0.426, 0.75, 0.4071, 0.75, 0.4276, 0.7477, 0.426, 0.75, 0.4071, 0.75, 0.4554, 0.0, 0.4259, 0.0, 0.4269, 0.0, 0.4716, 0.0, 0.4259, 0.0, 0.4071, 0.0, 0.4071, 0.0, 0.4269, 0.0, 0.4269, 0.0, 0.4071, 0.0, 0.4071, 0.0, 0.4231, 0.0, 0.4716, 0.0, 0.4269, 0.0, 0.4231, 0.0, 0.4391, 0.0, 0.4686, 0.02778, 0.4268, 0.01997, 0.4275, 0.002279, 0.4742, 0.003472, 0.4268, 0.01997, 0.4071, 0.0, 0.4071, 0.0, 0.4275, 0.002279, 0.4275, 0.002279, 0.4071, 0.0, 0.4071, 0.0, 0.4259, 0.0, 0.4742, 0.003472, 0.4275, 0.002279, 0.4259, 0.0, 0.4554, 0.0, 0.69, 0.685, 0.6675, 0.625, 0.671, 0.625, 0.6926, 0.6824, 0.6675, 0.625, 0.69, 0.565, 0.6926, 0.5676, 0.671, 0.625, 0.671, 0.625, 0.6926, 0.5676, 0.705, 0.58, 0.6951, 0.625, 0.6926, 0.6824, 0.671, 0.625, 0.6951, 0.625, 0.705, 0.67, 0.81, 0.565, 0.8325, 0.625, 0.8325, 0.625, 0.81, 0.565, 0.8325, 0.625, 0.81, 0.685, 0.81, 0.685, 0.8325, 0.625, 0.8325, 0.625, 0.81, 0.685, 0.81, 0.685, 0.8325, 0.625, 0.81, 0.565, 0.8325, 0.625, 0.8325, 0.625, 0.81, 0.565, 0.81, 0.685, 0.75, 0.7075, 0.75, 0.7075, 0.81, 0.685, 0.75, 0.7075, 0.69, 0.685, 0.69, 0.685, 0.75, 0.7075, 0.75, 0.7075, 0.69, 0.685, 0.69, 0.685, 0.75, 0.7075, 0.81, 0.685, 0.75, 0.7075, 0.75, 0.7075, 0.81, 0.685, 0.69, 0.565, 0.75, 0.5425, 0.75, 0.5425, 0.69, 0.565, 0.75, 0.5425, 0.81, 0.565, 0.81, 0.565, 0.75, 0.5425, 0.75, 0.5425, 0.81, 0.565, 0.81, 0.565, 0.75, 0.5425, 0.69, 0.565, 0.75, 0.5425, 0.75, 0.5425, 0.69, 0.565, 0.705, 0.58, 0.75, 0.5701, 0.75, 0.625, 0.6951, 0.625, 0.75, 0.5701, 0.795, 0.58, 0.8049, 0.625, 0.75, 0.625, 0.75, 0.625, 0.8049, 0.625, 0.795, 0.67, 0.75, 0.6799, 0.6951, 0.625, 0.75, 0.625, 0.75, 0.6799, 0.705, 0.67, 0.81, 0.565, 0.8325, 0.625, 0.829, 0.625, 0.8074, 0.5676, 0.8325, 0.625, 0.81, 0.685, 0.8074, 0.6824, 0.829, 0.625, 0.829, 0.625, 0.8074, 0.6824, 0.795, 0.67, 0.8049, 0.625, 0.8074, 0.5676, 0.829, 0.625, 0.8049, 0.625, 0.795, 0.58, 0.81, 0.685, 0.75, 0.7075, 0.75, 0.704, 0.8074, 0.6824, 0.75, 0.7075, 0.69, 0.685, 0.6926, 0.6824, 0.75, 0.704, 0.75, 0.704, 0.6926, 0.6824, 0.705, 0.67, 0.75, 0.6799, 0.8074, 0.6824, 0.75, 0.704, 0.75, 0.6799, 0.795, 0.67, 0.69, 0.565, 0.75, 0.5425, 0.75, 0.546, 0.6926, 0.5676, 0.75, 0.5425, 0.81, 0.565, 0.8074, 0.5676, 0.75, 0.546, 0.75, 0.546, 0.8074, 0.5676, 0.795, 0.58, 0.75, 0.5701, 0.6926, 0.5676, 0.75, 0.546, 0.75, 0.5701, 0.705, 0.58, 0.5899, 0.25, 0.5922, 0.1259, 0.6212, 0.125, 0.6206, 0.25, 0.5922, 0.1259, 0.625, 0.0, 0.625, 0.0, 0.6212, 0.125, 0.6212, 0.125, 0.625, 0.0, 0.625, 0.0, 0.625, 0.125, 0.6206, 0.25, 0.6212, 0.125, 0.625, 0.125, 0.625, 0.25, 0.875, 0.75, 0.75, 0.75, 0.7543, 0.7457, 0.875, 0.75, 0.75, 0.75, 0.625, 0.75, 0.6624, 0.7118, 0.7543, 0.7457, 0.7543, 0.7457, 0.6624, 0.7118, 0.6667, 0.7083, 0.7552, 0.7448, 0.875, 0.75, 0.7543, 0.7457, 0.7552, 0.7448, 0.875, 0.75, 0.69, 0.685, 0.75, 0.7075, 0.7505, 0.7087, 0.6895, 0.6855, 0.75, 0.7075, 0.81, 0.685, 0.8125, 0.6876, 0.7505, 0.7087, 0.7505, 0.7087, 0.8125, 0.6876, 0.84, 0.715, 0.7529, 0.7157, 0.6895, 0.6855, 0.7505, 0.7087, 0.7529, 0.7157, 0.6861, 0.6889, 0.6861, 0.6889, 0.7529, 0.7157, 0.7545, 0.728, 0.6783, 0.6967, 0.7529, 0.7157, 0.84, 0.715, 0.8575, 0.7325, 0.7545, 0.728, 0.7545, 0.728, 0.8575, 0.7325, 0.875, 0.75, 0.7555, 0.7397, 0.6783, 0.6967, 0.7545, 0.728, 0.7555, 0.7397, 0.6706, 0.7044, 0.69, 0.565, 0.6675, 0.625, 0.6667, 0.6249, 0.6886, 0.5636, 0.6675, 0.625, 0.69, 0.685, 0.6895, 0.6855, 0.6667, 0.6249, 0.6667, 0.6249, 0.6895, 0.6855, 0.6861, 0.6889, 0.6613, 0.6241, 0.6886, 0.5636, 0.6667, 0.6249, 0.6613, 0.6241, 0.6792, 0.5542, 0.625, 0.25, 0.625, 0.125, 0.625, 0.125, 0.6254, 0.2506, 0.625, 0.125, 0.625, 0.0, 0.625, 0.0, 0.625, 0.125, 0.625, 0.125, 0.625, 0.0, 0.625, 0.0, 0.625, 0.125, 0.6254, 0.2506, 0.625, 0.125, 0.625, 0.125, 0.625, 0.25, 0.625, 0.5, 0.625, 0.375, 0.6269, 0.3774, 0.6264, 0.5014, 0.625, 0.375, 0.625, 0.25, 0.6254, 0.2506, 0.6269, 0.3774, 0.6269, 0.3774, 0.6254, 0.2506, 0.625, 0.25, 0.6435, 0.3983, 0.6264, 0.5014, 0.6269, 0.3774, 0.6435, 0.3983, 0.6358, 0.5108, 0.81, 0.565, 0.75, 0.5425, 0.7487, 0.5395, 0.8121, 0.5619, 0.75, 0.5425, 0.69, 0.565, 0.6886, 0.5636, 0.7487, 0.5395, 0.7487, 0.5395, 0.6886, 0.5636, 0.6792, 0.5542, 0.7347, 0.516, 0.8121, 0.5619, 0.7487, 0.5395, 0.7347, 0.516, 0.84, 0.535, 0.84, 0.535, 0.7347, 0.516, 0.6894, 0.4569, 0.7325, 0.3925, 0.7347, 0.516, 0.6792, 0.5542, 0.6575, 0.5325, 0.6894, 0.4569, 0.6894, 0.4569, 0.6575, 0.5325, 0.6358, 0.5108, 0.6435, 0.3983, 0.7325, 0.3925, 0.6894, 0.4569, 0.6435, 0.3983, 0.625, 0.25, 0.6792, 0.5542, 0.6613, 0.6241, 0.6489, 0.6224, 0.6575, 0.5325, 0.6613, 0.6241, 0.6861, 0.6889, 0.6783, 0.6967, 0.6489, 0.6224, 0.6489, 0.6224, 0.6783, 0.6967, 0.6706, 0.7044, 0.6364, 0.6207, 0.6575, 0.5325, 0.6489, 0.6224, 0.6364, 0.6207, 0.6358, 0.5108, 0.6667, 0.7083, 0.6302, 0.6198, 0.631, 0.6199, 0.6672, 0.7078, 0.6302, 0.6198, 0.625, 0.5, 0.6264, 0.5014, 0.631, 0.6199, 0.631, 0.6199, 0.6264, 0.5014, 0.6358, 0.5108, 0.6364, 0.6207, 0.6672, 0.7078, 0.631, 0.6199, 0.6364, 0.6207, 0.6706, 0.7044, 0.84, 0.715, 0.84, 0.625, 0.795, 0.5625, 0.8575, 0.7325, 0.84, 0.625, 0.84, 0.535, 0.7325, 0.3925, 0.795, 0.5625, 0.795, 0.5625, 0.7325, 0.3925, 0.625, 0.25, 0.75, 0.5, 0.8575, 0.7325, 0.795, 0.5625, 0.75, 0.5, 0.875, 0.75, 0.81, 0.685, 0.8325, 0.625, 0.8338, 0.625, 0.8125, 0.6876, 0.8325, 0.625, 0.81, 0.565, 0.8121, 0.5619, 0.8338, 0.625, 0.8338, 0.625, 0.8121, 0.5619, 0.84, 0.535, 0.84, 0.625, 0.8125, 0.6876, 0.8338, 0.625, 0.84, 0.625, 0.84, 0.715, 0.625, 0.75, 0.625, 0.375, 0.6233, 0.4349, 0.6129, 0.6555, 0.625, 0.0, 0.6121, 0.126, 0.6233, 0.4349, 0.625, 0.375, 0.6136, 0.1242, 0.6128, 0.1329, 0.6233, 0.4349, 0.6121, 0.126, 0.6136, 0.1242, 0.6128, 0.1329, 0.6233, 0.4349, 0.6128, 0.1329, 0.6136, 0.1242, 0.6128, 0.1329, 0.6233, 0.4349, 0.6128, 0.1329, 0.6136, 0.1242, 0.6128, 0.1329, 0.6233, 0.4349, 0.6128, 0.1329, 0.6136, 0.1242, 0.6128, 0.1329, 0.6233, 0.4349, 0.6128, 0.1329, 0.6136, 0.1242, 0.6128, 0.1329, 0.6233, 0.4349, 0.6128, 0.1329, 0.6136, 0.1242, 0.6128, 0.1329, 0.6233, 0.4349, 0.6128, 0.1329, 0.6136, 0.1242, 0.6145, 0.1286, 0.6233, 0.4349, 0.6128, 0.1329, 0.625, 0.0, 0.625, 0.5, 0.6233, 0.4349, 0.6145, 0.1286, 0.625, 1.0, 0.5909, 0.7627, 0.6233, 0.4349, 0.625, 0.5, 0.5847, 0.7391, 0.608, 0.6688, 0.6233, 0.4349, 0.5909, 0.7627, 0.6144, 0.6599, 0.6136, 0.6537, 0.6233, 0.4349, 0.608, 0.6688, 0.6144, 0.6599, 0.6136, 0.6537, 0.6233, 0.4349, 0.6136, 0.6537, 0.6144, 0.6599, 0.6136, 0.6537, 0.6233, 0.4349, 0.6136, 0.6537, 0.6144, 0.6599, 0.6136, 0.6537, 0.6233, 0.4349, 0.6136, 0.6537, 0.6144, 0.6599, 0.6136, 0.6537, 0.6233, 0.4349, 0.6136, 0.6537, 0.6144, 0.6599, 0.6136, 0.6537, 0.6233, 0.4349, 0.6136, 0.6537, 0.6144, 0.6599, 0.6136, 0.6537, 0.6233, 0.4349, 0.6136, 0.6537, 0.6144, 0.6599, 0.6136, 0.6537, 0.6233, 0.4349, 0.6136, 0.6537, 0.6144, 0.6599, 0.6136, 0.6537, 0.6233, 0.4349, 0.6136, 0.6537, 0.6144, 0.6599, 0.6129, 0.6555, 0.6233, 0.4349, 0.6136, 0.6537, 0.4686, 0.02778, 0.4569, 0.08116, 0.5138, 0.1279, 0.5424, 0.03861, 0.625, 0.0, 0.5424, 0.03861, 0.5138, 0.1279, 0.5922, 0.1259, 0.5899, 0.25, 0.5922, 0.1259, 0.5138, 0.1279, 0.5221, 0.25, 0.4606, 0.25, 0.5221, 0.25, 0.5138, 0.1279, 0.4559, 0.1723, 0.4435, 0.125, 0.4559, 0.1723, 0.5138, 0.1279, 0.4569, 0.08116, 0.4606, 0.25, 0.4559, 0.3277, 0.5118, 0.375, 0.5221, 0.25, 0.5899, 0.25, 0.5221, 0.25, 0.5118, 0.375, 0.5889, 0.375, 0.5899, 0.5, 0.5889, 0.375, 0.5118, 0.375, 0.5221, 0.5, 0.4606, 0.5, 0.5221, 0.5, 0.5118, 0.375, 0.4559, 0.4223, 0.4435, 0.375, 0.4559, 0.4223, 0.5118, 0.375, 0.4559, 0.3277, 0.4606, 0.5, 0.4559, 0.5777, 0.5138, 0.6221, 0.5221, 0.5, 0.5899, 0.5, 0.5221, 0.5, 0.5138, 0.6221, 0.5931, 0.6233, 0.625, 0.75, 0.5931, 0.6233, 0.5138, 0.6221, 0.543, 0.7122, 0.4689, 0.7222, 0.543, 0.7122, 0.5138, 0.6221, 0.4569, 0.6688, 0.4435, 0.625, 0.4569, 0.6688, 0.5138, 0.6221, 0.4559, 0.5777, 0.4689, 0.7778, 0.4569, 0.8312, 0.514, 0.8692, 0.5389, 0.7811, 0.5847, 0.7391, 0.5389, 0.7811, 0.514, 0.8692, 0.5909, 0.7627, 0.625, 1.0, 0.5909, 0.7627, 0.514, 0.8692, 0.5321, 1.0, 0.4391, 1.0, 0.5321, 1.0, 0.514, 0.8692, 0.4543, 0.9223, 0.4435, 0.875, 0.4543, 0.9223, 0.514, 0.8692, 0.4569, 0.8312, 0.4689, 0.7222, 0.4749, 0.7465, 0.5873, 0.7358, 0.543, 0.7122, 0.625, 0.75, 0.543, 0.7122, 0.5873, 0.7358, 0.6129, 0.6555, 0.6144, 0.6599, 0.6129, 0.6555, 0.5873, 0.7358, 0.6136, 0.6537, 0.6144, 0.6599, 0.6136, 0.6537, 0.5873, 0.7358, 0.6136, 0.6537, 0.6144, 0.6599, 0.6136, 0.6537, 0.5873, 0.7358, 0.6136, 0.6537, 0.6144, 0.6599, 0.6136, 0.6537, 0.5873, 0.7358, 0.6136, 0.6537, 0.6144, 0.6599, 0.6136, 0.6537, 0.5873, 0.7358, 0.6136, 0.6537, 0.6144, 0.6599, 0.6136, 0.6537, 0.5873, 0.7358, 0.6136, 0.6537, 0.6144, 0.6599, 0.6136, 0.6537, 0.5873, 0.7358, 0.6136, 0.6537, 0.6144, 0.6599, 0.6136, 0.6537, 0.5873, 0.7358, 0.6136, 0.6537, 0.6144, 0.6599, 0.6136, 0.6537, 0.5873, 0.7358, 0.6136, 0.6537, 0.6144, 0.6599, 0.6136, 0.6537, 0.5873, 0.7358, 0.608, 0.6688, 0.5847, 0.7391, 0.608, 0.6688, 0.5873, 0.7358, 0.5389, 0.7811, 0.4689, 0.7778, 0.5389, 0.7811, 0.5873, 0.7358, 0.4749, 0.7535, 0.4559, 0.75, 0.4749, 0.7535, 0.5873, 0.7358, 0.4749, 0.7465, 0.69, 0.685, 0.69, 0.685, 0.6675, 0.625, 0.6675, 0.625, 0.6675, 0.625, 0.6675, 0.625, 0.69, 0.565, 0.69, 0.565, 0.6675, 0.625, 0.6675, 0.625, 0.69, 0.565, 0.69, 0.565, 0.69, 0.685, 0.69, 0.685, 0.6675, 0.625, 0.6675, 0.625, 0.875, 0.75, 0.875, 0.75, 0.7553, 0.7442, 0.7552, 0.7448, 0.7552, 0.7448, 0.7553, 0.7442, 0.6672, 0.7078, 0.6667, 0.7083, 0.7553, 0.7442, 0.7555, 0.7397, 0.6706, 0.7044, 0.6672, 0.7078, 0.875, 0.75, 0.875, 0.75, 0.7555, 0.7397, 0.7553, 0.7442, 0.625, 0.75, 0.6624, 0.7118, 0.6255, 0.6207, 0.5931, 0.6233, 0.5931, 0.6233, 0.6255, 0.6207, 0.6206, 0.5, 0.5899, 0.5, 0.6255, 0.6207, 0.6302, 0.6198, 0.625, 0.5, 0.6206, 0.5, 0.6624, 0.7118, 0.6667, 0.7083, 0.6302, 0.6198, 0.6255, 0.6207, 0.5899, 0.5, 0.6206, 0.5, 0.6205, 0.375, 0.5889, 0.375, 0.5889, 0.375, 0.6205, 0.375, 0.6206, 0.25, 0.5899, 0.25, 0.6205, 0.375, 0.625, 0.375, 0.625, 0.25, 0.6206, 0.25, 0.6206, 0.5, 0.625, 0.5, 0.625, 0.375, 0.6205, 0.375, 0.625, 0.0, 0.6121, 0.126, 0.5847, 0.01852, 0.5424, 0.03861, 0.4686, 0.02778, 0.5424, 0.03861, 0.5847, 0.01852, 0.4742, 0.003472, 0.4554, 0.0, 0.4742, 0.003472, 0.5847, 0.01852, 0.4716, 0.0, 0.4391, 0.0, 0.4716, 0.0, 0.5847, 0.01852, 0.5321, 0.0, 0.625, 0.0, 0.5321, 0.0, 0.5847, 0.01852, 0.625, 0.0, 0.625, 0.0, 0.625, 0.0, 0.5847, 0.01852, 0.6145, 0.1286, 0.6136, 0.1242, 0.6145, 0.1286, 0.5847, 0.01852, 0.6128, 0.1329, 0.6136, 0.1242, 0.6128, 0.1329, 0.5847, 0.01852, 0.6128, 0.1329, 0.6136, 0.1242, 0.6128, 0.1329, 0.5847, 0.01852, 0.6128, 0.1329, 0.6136, 0.1242, 0.6128, 0.1329, 0.5847, 0.01852, 0.6128, 0.1329, 0.6136, 0.1242, 0.6128, 0.1329, 0.5847, 0.01852, 0.6128, 0.1329, 0.6136, 0.1242, 0.6128, 0.1329, 0.5847, 0.01852, 0.6128, 0.1329, 0.6136, 0.1242, 0.6128, 0.1329, 0.5847, 0.01852, 0.6128, 0.1329, 0.6136, 0.1242, 0.6128, 0.1329, 0.5847, 0.01852, 0.6121, 0.126, 0.4071, 0.75, 0.4071, 0.75, 0.4276, 0.7523, 0.426, 0.75, 0.426, 0.75, 0.4276, 0.7523, 0.4749, 0.7535, 0.4559, 0.75, 0.4276, 0.7523, 0.4268, 0.77, 0.4689, 0.7778, 0.4749, 0.7535, 0.4071, 0.75, 0.4071, 0.75, 0.4268, 0.77, 0.4276, 0.7523, 0.4071, 0.875, 0.4071, 0.9375, 0.4247, 0.9358, 0.424, 0.875, 0.424, 0.875, 0.4247, 0.9358, 0.4543, 0.9223, 0.4435, 0.875, 0.4247, 0.9358, 0.4231, 1.0, 0.4391, 1.0, 0.4543, 0.9223, 0.4071, 0.9375, 0.4071, 1.0, 0.4231, 1.0, 0.4247, 0.9358, 0.4071, 0.625, 0.4071, 0.6875, 0.4253, 0.6835, 0.424, 0.625, 0.424, 0.625, 0.4253, 0.6835, 0.4569, 0.6688, 0.4435, 0.625, 0.4253, 0.6835, 0.4268, 0.73, 0.4689, 0.7222, 0.4569, 0.6688, 0.4071, 0.6875, 0.4071, 0.75, 0.4268, 0.73, 0.4253, 0.6835, 0.4071, 0.375, 0.4071, 0.4375, 0.4252, 0.4358, 0.424, 0.375, 0.424, 0.375, 0.4252, 0.4358, 0.4559, 0.4223, 0.4435, 0.375, 0.4252, 0.4358, 0.4258, 0.5, 0.4606, 0.5, 0.4559, 0.4223, 0.4071, 0.4375, 0.4071, 0.5, 0.4258, 0.5, 0.4252, 0.4358, 0.4071, 0.125, 0.4071, 0.1875, 0.4252, 0.1858, 0.424, 0.125, 0.424, 0.125, 0.4252, 0.1858, 0.4559, 0.1723, 0.4435, 0.125, 0.4252, 0.1858, 0.4258, 0.25, 0.4606, 0.25, 0.4559, 0.1723, 0.4071, 0.1875, 0.4071, 0.25, 0.4258, 0.25, 0.4252, 0.1858, 0.4071, 0.0, 0.4071, 0.0625, 0.4253, 0.06651, 0.4268, 0.01997, 0.4268, 0.01997, 0.4253, 0.06651, 0.4569, 0.08116, 0.4686, 0.02778, 0.4253, 0.06651, 0.424, 0.125, 0.4435, 0.125, 0.4569, 0.08116, 0.4071, 0.0625, 0.4071, 0.125, 0.424, 0.125, 0.4253, 0.06651, 0.4071, 0.25, 0.4071, 0.3125, 0.4252, 0.3142, 0.4258, 0.25, 0.4258, 0.25, 0.4252, 0.3142, 0.4559, 0.3277, 0.4606, 0.25, 0.4252, 0.3142, 0.424, 0.375, 0.4435, 0.375, 0.4559, 0.3277, 0.4071, 0.3125, 0.4071, 0.375, 0.424, 0.375, 0.4252, 0.3142, 0.4071, 0.5, 0.4071, 0.5625, 0.4252, 0.5642, 0.4258, 0.5, 0.4258, 0.5, 0.4252, 0.5642, 0.4559, 0.5777, 0.4606, 0.5, 0.4252, 0.5642, 0.424, 0.625, 0.4435, 0.625, 0.4559, 0.5777, 0.4071, 0.5625, 0.4071, 0.625, 0.424, 0.625, 0.4252, 0.5642, 0.4071, 0.75, 0.4071, 0.8125, 0.4253, 0.8165, 0.4268, 0.77, 0.4268, 0.77, 0.4253, 0.8165, 0.4569, 0.8312, 0.4689, 0.7778, 0.4253, 0.8165, 0.424, 0.875, 0.4435, 0.875, 0.4569, 0.8312, 0.4071, 0.8125, 0.4071, 0.875, 0.424, 0.875, 0.4253, 0.8165, 0.4071, 0.75, 0.4071, 0.75, 0.4276, 0.7477, 0.4268, 0.73, 0.4268, 0.73, 0.4276, 0.7477, 0.4749, 0.7465, 0.4689, 0.7222, 0.4276, 0.7477, 0.426, 0.75, 0.4559, 0.75, 0.4749, 0.7465, 0.4071, 0.75, 0.4071, 0.75, 0.426, 0.75, 0.4276, 0.7477, 0.4554, 0.0, 0.4716, 0.0, 0.4269, 0.0, 0.4259, 0.0, 0.4259, 0.0, 0.4269, 0.0, 0.4071, 0.0, 0.4071, 0.0, 0.4269, 0.0, 0.4231, 0.0, 0.4071, 0.0, 0.4071, 0.0, 0.4716, 0.0, 0.4391, 0.0, 0.4231, 0.0, 0.4269, 0.0, 0.4686, 0.02778, 0.4742, 0.003472, 0.4275, 0.002279, 0.4268, 0.01997, 0.4268, 0.01997, 0.4275, 0.002279, 0.4071, 0.0, 0.4071, 0.0, 0.4275, 0.002279, 0.4259, 0.0, 0.4071, 0.0, 0.4071, 0.0, 0.4742, 0.003472, 0.4554, 0.0, 0.4259, 0.0, 0.4275, 0.002279, 0.69, 0.685, 0.6926, 0.6824, 0.671, 0.625, 0.6675, 0.625, 0.6675, 0.625, 0.671, 0.625, 0.6926, 0.5676, 0.69, 0.565, 0.671, 0.625, 0.6951, 0.625, 0.705, 0.58, 0.6926, 0.5676, 0.6926, 0.6824, 0.705, 0.67, 0.6951, 0.625, 0.671, 0.625, 0.81, 0.565, 0.81, 0.565, 0.8325, 0.625, 0.8325, 0.625, 0.8325, 0.625, 0.8325, 0.625, 0.81, 0.685, 0.81, 0.685, 0.8325, 0.625, 0.8325, 0.625, 0.81, 0.685, 0.81, 0.685, 0.81, 0.565, 0.81, 0.565, 0.8325, 0.625, 0.8325, 0.625, 0.81, 0.685, 0.81, 0.685, 0.75, 0.7075, 0.75, 0.7075, 0.75, 0.7075, 0.75, 0.7075, 0.69, 0.685, 0.69, 0.685, 0.75, 0.7075, 0.75, 0.7075, 0.69, 0.685, 0.69, 0.685, 0.81, 0.685, 0.81, 0.685, 0.75, 0.7075, 0.75, 0.7075, 0.69, 0.565, 0.69, 0.565, 0.75, 0.5425, 0.75, 0.5425, 0.75, 0.5425, 0.75, 0.5425, 0.81, 0.565, 0.81, 0.565, 0.75, 0.5425, 0.75, 0.5425, 0.81, 0.565, 0.81, 0.565, 0.69, 0.565, 0.69, 0.565, 0.75, 0.5425, 0.75, 0.5425, 0.705, 0.58, 0.6951, 0.625, 0.75, 0.625, 0.75, 0.5701, 0.75, 0.5701, 0.75, 0.625, 0.8049, 0.625, 0.795, 0.58, 0.75, 0.625, 0.75, 0.6799, 0.795, 0.67, 0.8049, 0.625, 0.6951, 0.625, 0.705, 0.67, 0.75, 0.6799, 0.75, 0.625, 0.81, 0.565, 0.8074, 0.5676, 0.829, 0.625, 0.8325, 0.625, 0.8325, 0.625, 0.829, 0.625, 0.8074, 0.6824, 0.81, 0.685, 0.829, 0.625, 0.8049, 0.625, 0.795, 0.67, 0.8074, 0.6824, 0.8074, 0.5676, 0.795, 0.58, 0.8049, 0.625, 0.829, 0.625, 0.81, 0.685, 0.8074, 0.6824, 0.75, 0.704, 0.75, 0.7075, 0.75, 0.7075, 0.75, 0.704, 0.6926, 0.6824, 0.69, 0.685, 0.75, 0.704, 0.75, 0.6799, 0.705, 0.67, 0.6926, 0.6824, 0.8074, 0.6824, 0.795, 0.67, 0.75, 0.6799, 0.75, 0.704, 0.69, 0.565, 0.6926, 0.5676, 0.75, 0.546, 0.75, 0.5425, 0.75, 0.5425, 0.75, 0.546, 0.8074, 0.5676, 0.81, 0.565, 0.75, 0.546, 0.75, 0.5701, 0.795, 0.58, 0.8074, 0.5676, 0.6926, 0.5676, 0.705, 0.58, 0.75, 0.5701, 0.75, 0.546, 0.5899, 0.25, 0.6206, 0.25, 0.6212, 0.125, 0.5922, 0.1259, 0.5922, 0.1259, 0.6212, 0.125, 0.625, 0.0, 0.625, 0.0, 0.6212, 0.125, 0.625, 0.125, 0.625, 0.0, 0.625, 0.0, 0.6206, 0.25, 0.625, 0.25, 0.625, 0.125, 0.6212, 0.125, 0.875, 0.75, 0.875, 0.75, 0.7543, 0.7457, 0.75, 0.75, 0.75, 0.75, 0.7543, 0.7457, 0.6624, 0.7118, 0.625, 0.75, 0.7543, 0.7457, 0.7552, 0.7448, 0.6667, 0.7083, 0.6624, 0.7118, 0.875, 0.75, 0.875, 0.75, 0.7552, 0.7448, 0.7543, 0.7457, 0.69, 0.685, 0.6895, 0.6855, 0.7505, 0.7087, 0.75, 0.7075, 0.75, 0.7075, 0.7505, 0.7087, 0.8125, 0.6876, 0.81, 0.685, 0.7505, 0.7087, 0.7529, 0.7157, 0.84, 0.715, 0.8125, 0.6876, 0.6895, 0.6855, 0.6861, 0.6889, 0.7529, 0.7157, 0.7505, 0.7087, 0.6861, 0.6889, 0.6783, 0.6967, 0.7545, 0.728, 0.7529, 0.7157, 0.7529, 0.7157, 0.7545, 0.728, 0.8575, 0.7325, 0.84, 0.715, 0.7545, 0.728, 0.7555, 0.7397, 0.875, 0.75, 0.8575, 0.7325, 0.6783, 0.6967, 0.6706, 0.7044, 0.7555, 0.7397, 0.7545, 0.728, 0.69, 0.565, 0.6886, 0.5636, 0.6667, 0.6249, 0.6675, 0.625, 0.6675, 0.625, 0.6667, 0.6249, 0.6895, 0.6855, 0.69, 0.685, 0.6667, 0.6249, 0.6613, 0.6241, 0.6861, 0.6889, 0.6895, 0.6855, 0.6886, 0.5636, 0.6792, 0.5542, 0.6613, 0.6241, 0.6667, 0.6249, 0.625, 0.25, 0.6254, 0.2506, 0.625, 0.125, 0.625, 0.125, 0.625, 0.125, 0.625, 0.125, 0.625, 0.0, 0.625, 0.0, 0.625, 0.125, 0.625, 0.125, 0.625, 0.0, 0.625, 0.0, 0.6254, 0.2506, 0.625, 0.25, 0.625, 0.125, 0.625, 0.125, 0.625, 0.5, 0.6264, 0.5014, 0.6269, 0.3774, 0.625, 0.375, 0.625, 0.375, 0.6269, 0.3774, 0.6254, 0.2506, 0.625, 0.25, 0.6269, 0.3774, 0.6435, 0.3983, 0.625, 0.25, 0.6254, 0.2506, 0.6264, 0.5014, 0.6358, 0.5108, 0.6435, 0.3983, 0.6269, 0.3774, 0.81, 0.565, 0.8121, 0.5619, 0.7487, 0.5395, 0.75, 0.5425, 0.75, 0.5425, 0.7487, 0.5395, 0.6886, 0.5636, 0.69, 0.565, 0.7487, 0.5395, 0.7347, 0.516, 0.6792, 0.5542, 0.6886, 0.5636, 0.8121, 0.5619, 0.84, 0.535, 0.7347, 0.516, 0.7487, 0.5395, 0.84, 0.535, 0.7325, 0.3925, 0.6894, 0.4569, 0.7347, 0.516, 0.7347, 0.516, 0.6894, 0.4569, 0.6575, 0.5325, 0.6792, 0.5542, 0.6894, 0.4569, 0.6435, 0.3983, 0.6358, 0.5108, 0.6575, 0.5325, 0.7325, 0.3925, 0.625, 0.25, 0.6435, 0.3983, 0.6894, 0.4569, 0.6792, 0.5542, 0.6575, 0.5325, 0.6489, 0.6224, 0.6613, 0.6241, 0.6613, 0.6241, 0.6489, 0.6224, 0.6783, 0.6967, 0.6861, 0.6889, 0.6489, 0.6224, 0.6364, 0.6207, 0.6706, 0.7044, 0.6783, 0.6967, 0.6575, 0.5325, 0.6358, 0.5108, 0.6364, 0.6207, 0.6489, 0.6224, 0.6667, 0.7083, 0.6672, 0.7078, 0.631, 0.6199, 0.6302, 0.6198, 0.6302, 0.6198, 0.631, 0.6199, 0.6264, 0.5014, 0.625, 0.5, 0.631, 0.6199, 0.6364, 0.6207, 0.6358, 0.5108, 0.6264, 0.5014, 0.6672, 0.7078, 0.6706, 0.7044, 0.6364, 0.6207, 0.631, 0.6199, 0.84, 0.715, 0.8575, 0.7325, 0.795, 0.5625, 0.84, 0.625, 0.84, 0.625, 0.795, 0.5625, 0.7325, 0.3925, 0.84, 0.535, 0.795, 0.5625, 0.75, 0.5, 0.625, 0.25, 0.7325, 0.3925, 0.8575, 0.7325, 0.875, 0.75, 0.75, 0.5, 0.795, 0.5625, 0.81, 0.685, 0.8125, 0.6876, 0.8338, 0.625, 0.8325, 0.625, 0.8325, 0.625, 0.8338, 0.625, 0.8121, 0.5619, 0.81, 0.565, 0.8338, 0.625, 0.84, 0.625, 0.84, 0.535, 0.8121, 0.5619, 0.8125, 0.6876, 0.84, 0.715, 0.84, 0.625, 0.8338, 0.625, 0.625, 0.75, 0.6129, 0.6555, 0.6233, 0.4349, 0.625, 0.375, 0.625, 0.0, 0.625, 0.375, 0.6233, 0.4349, 0.6121, 0.126, 0.6136, 0.1242, 0.6121, 0.126, 0.6233, 0.4349, 0.6128, 0.1329, 0.6136, 0.1242, 0.6128, 0.1329, 0.6233, 0.4349, 0.6128, 0.1329, 0.6136, 0.1242, 0.6128, 0.1329, 0.6233, 0.4349, 0.6128, 0.1329, 0.6136, 0.1242, 0.6128, 0.1329, 0.6233, 0.4349, 0.6128, 0.1329, 0.6136, 0.1242, 0.6128, 0.1329, 0.6233, 0.4349, 0.6128, 0.1329, 0.6136, 0.1242, 0.6128, 0.1329, 0.6233, 0.4349, 0.6128, 0.1329, 0.6136, 0.1242, 0.6128, 0.1329, 0.6233, 0.4349, 0.6128, 0.1329, 0.6136, 0.1242, 0.6128, 0.1329, 0.6233, 0.4349, 0.6145, 0.1286, 0.625, 0.0, 0.6145, 0.1286, 0.6233, 0.4349, 0.625, 0.5, 0.625, 1.0, 0.625, 0.5, 0.6233, 0.4349, 0.5909, 0.7627, 0.5847, 0.7391, 0.5909, 0.7627, 0.6233, 0.4349, 0.608, 0.6688, 0.6144, 0.6599, 0.608, 0.6688, 0.6233, 0.4349, 0.6136, 0.6537, 0.6144, 0.6599, 0.6136, 0.6537, 0.6233, 0.4349, 0.6136, 0.6537, 0.6144, 0.6599, 0.6136, 0.6537, 0.6233, 0.4349, 0.6136, 0.6537, 0.6144, 0.6599, 0.6136, 0.6537, 0.6233, 0.4349, 0.6136, 0.6537, 0.6144, 0.6599, 0.6136, 0.6537, 0.6233, 0.4349, 0.6136, 0.6537, 0.6144, 0.6599, 0.6136, 0.6537, 0.6233, 0.4349, 0.6136, 0.6537, 0.6144, 0.6599, 0.6136, 0.6537, 0.6233, 0.4349, 0.6136, 0.6537, 0.6144, 0.6599, 0.6136, 0.6537, 0.6233, 0.4349, 0.6136, 0.6537, 0.6144, 0.6599, 0.6136, 0.6537, 0.6233, 0.4349, 0.6136, 0.6537, 0.6144, 0.6599, 0.6136, 0.6537, 0.6233, 0.4349, 0.6129, 0.6555])
me_cube_001.use_remesh_fix_poles = True
me_cube_001.use_remesh_preserve_attributes = False
me_cube_001.update()
me_cube_004 = bpy.data.meshes.new('Cube.004')
me_cube_004.from_pydata([(-0.3906, 0.1243, -0.1859), (-0.1094, 0.1243, -0.1859), (-0.08125, -0.2747, -0.1859), (-0.25, -0.2667, -0.25), (-0.1094, -0.7997, -0.1859), (-0.4188, -0.2747, -0.1859), (-0.3906, -0.7997, -0.1859), (-0.4188, -0.05067, -0.1859), (-0.25, 0.1593, -0.1859), (-0.08125, -0.05067, -0.1859), (-0.25, -0.8487, -0.1859), (-0.08125, -0.5547, -0.1859), (-0.25, -0.5883, -0.25), (-0.4188, -0.5547, -0.1859), (-0.25, -0.01167, -0.25), (-0.4028, -0.2675, -0.243), (-0.4395, -0.2715, -0.2115), (-0.3885, 0.1359, -0.2396), (-0.4079, 0.1481, -0.2115), (-0.09716, -0.2675, -0.243), (-0.06051, -0.2715, -0.2115), (-0.1115, 0.1359, -0.2396), (-0.09211, 0.1481, -0.2115), (-0.3887, -0.8098, -0.2397), (-0.4082, -0.8271, -0.2118), (-0.1113, -0.8098, -0.2397), (-0.09179, -0.8271, -0.2118), (-0.4394, -0.03243, -0.2114), (-0.4028, -0.01523, -0.243), (-0.25, 0.1839, -0.2115), (-0.25, 0.1518, -0.243), (-0.06056, -0.03243, -0.2114), (-0.09717, -0.01523, -0.243), (-0.25, -0.878, -0.2119), (-0.25, -0.8341, -0.2431), (-0.06035, -0.5709, -0.2116), (-0.09712, -0.5854, -0.2431), (-0.4397, -0.5709, -0.2116), (-0.4029, -0.5854, -0.2431), (-0.4152, 0.04996, -0.1859), (-0.4188, -0.1574, -0.1859), (-0.1691, 0.155, -0.1859), (-0.3309, 0.155, -0.1859), (-0.08125, -0.1574, -0.1859), (-0.08477, 0.04996, -0.1859), (-0.3309, -0.8425, -0.1859), (-0.1691, -0.8425, -0.1859), (-0.08477, -0.6955, -0.1859), (-0.08125, -0.4094, -0.1859), (-0.25, -0.4256, -0.25), (-0.4152, -0.6955, -0.1859), (-0.4188, -0.4094, -0.1859), (-0.25, -0.1285, -0.25), (-0.4342, -0.02273, -0.2286), (-0.4028, -0.1316, -0.243), (-0.4342, -0.2693, -0.2286), (-0.4395, -0.1456, -0.2114), (-0.25, 0.1811, -0.2287), (-0.3359, 0.1491, -0.2424), (-0.4042, 0.1487, -0.2282), (-0.3408, 0.1794, -0.2115), (-0.06585, -0.02273, -0.2286), (-0.09961, 0.08119, -0.2424), (-0.09581, 0.1487, -0.2282), (-0.06449, 0.07195, -0.2114), (-0.25, -0.8759, -0.2289), (-0.1641, -0.83, -0.2425), (-0.09557, -0.8282, -0.2284), (-0.159, -0.8717, -0.2118), (-0.0657, -0.5792, -0.2287), (-0.09714, -0.424, -0.2431), (-0.06581, -0.2693, -0.2286), (-0.06044, -0.4163, -0.2115), (-0.4343, -0.5792, -0.2287), (-0.4005, -0.7278, -0.2425), (-0.4044, -0.8282, -0.2284), (-0.4358, -0.7188, -0.2117), (-0.4004, 0.08119, -0.2424), (-0.4355, 0.07195, -0.2114), (-0.1641, 0.1491, -0.2424), (-0.1592, 0.1794, -0.2115), (-0.09717, -0.1316, -0.243), (-0.06054, -0.1456, -0.2114), (-0.3359, -0.83, -0.2425), (-0.341, -0.8717, -0.2118), (-0.09952, -0.7278, -0.2425), (-0.06419, -0.7188, -0.2117), (-0.4029, -0.424, -0.2431), (-0.4396, -0.4163, -0.2115), (-0.3366, -0.01211, -0.2491), (-0.3366, -0.2668, -0.2491), (-0.3366, -0.588, -0.2491), (-0.432, -0.2732, -0.1975), (-0.4321, -0.5627, -0.1976), (-0.4319, -0.04179, -0.1974), (-0.4016, 0.1383, -0.1975), (-0.25, 0.1743, -0.1975), (-0.25, 0.08502, -0.2491), (-0.06804, -0.2732, -0.1975), (-0.06793, -0.5627, -0.1976), (-0.1634, -0.01211, -0.2491), (-0.1634, -0.2668, -0.2491), (-0.1634, -0.588, -0.2491), (-0.06808, -0.04179, -0.1974), (-0.09838, 0.1383, -0.1975), (-0.25, -0.7328, -0.2491), (-0.25, -0.8659, -0.1977), (-0.4018, -0.8154, -0.1977), (-0.09816, -0.8154, -0.1977), (-0.1634, -0.4254, -0.2491), (-0.07165, -0.708, -0.1976), (-0.068, -0.4126, -0.1975), (-0.3372, 0.1698, -0.1975), (-0.3363, -0.7318, -0.2483), (-0.3363, 0.08429, -0.2483), (-0.07186, 0.06182, -0.1974), (-0.1637, 0.08429, -0.2483), (-0.4283, -0.708, -0.1976), (-0.1637, -0.7318, -0.2483), (-0.1627, -0.8596, -0.1977), (-0.1634, -0.1289, -0.2491), (-0.3373, -0.8596, -0.1977), (-0.432, -0.4126, -0.1975), (-0.06807, -0.152, -0.1974), (-0.4319, -0.152, -0.1974), (-0.3366, -0.4254, -0.2491), (-0.4281, 0.06182, -0.1974), (-0.1628, 0.1698, -0.1975), (-0.4342, -0.1379, -0.2286), (-0.3396, 0.177, -0.2285), (-0.06958, 0.07854, -0.2285), (-0.1603, -0.8699, -0.2288), (-0.06577, -0.4205, -0.2287), (-0.4306, -0.7256, -0.2287), (-0.4304, 0.07854, -0.2285), (-0.1604, 0.177, -0.2285), (-0.06584, -0.1379, -0.2286), (-0.3397, -0.8699, -0.2288), (-0.06936, -0.7256, -0.2287), (-0.4342, -0.4205, -0.2287), (-0.3366, -0.1289, -0.2491), (0.3906, 0.1243, -0.1859), (0.1094, 0.1243, -0.1859), (0.08125, -0.2747, -0.1859), (0.25, -0.2667, -0.25), (0.1094, -0.7997, -0.1859), (0.4188, -0.2747, -0.1859), (0.3906, -0.7997, -0.1859), (0.4188, -0.05067, -0.1859), (0.25, 0.1593, -0.1859), (0.08125, -0.05067, -0.1859), (0.25, -0.8487, -0.1859), (0.08125, -0.5547, -0.1859), (0.25, -0.5883, -0.25), (0.4188, -0.5547, -0.1859), (0.25, -0.01167, -0.25), (0.4028, -0.2675, -0.243), (0.4395, -0.2715, -0.2115), (0.3885, 0.1359, -0.2396), (0.4079, 0.1481, -0.2115), (0.09716, -0.2675, -0.243), (0.06051, -0.2715, -0.2115), (0.1115, 0.1359, -0.2396), (0.09211, 0.1481, -0.2115), (0.3887, -0.8098, -0.2397), (0.4082, -0.8271, -0.2118), (0.1113, -0.8098, -0.2397), (0.09179, -0.8271, -0.2118), (0.4394, -0.03243, -0.2114), (0.4028, -0.01523, -0.243), (0.25, 0.1839, -0.2115), (0.25, 0.1518, -0.243), (0.06056, -0.03243, -0.2114), (0.09717, -0.01523, -0.243), (0.25, -0.878, -0.2119), (0.25, -0.8341, -0.2431), (0.06035, -0.5709, -0.2116), (0.09712, -0.5854, -0.2431), (0.4397, -0.5709, -0.2116), (0.4029, -0.5854, -0.2431), (0.4152, 0.04996, -0.1859), (0.4188, -0.1574, -0.1859), (0.1691, 0.155, -0.1859), (0.3309, 0.155, -0.1859), (0.08125, -0.1574, -0.1859), (0.08477, 0.04996, -0.1859), (0.3309, -0.8425, -0.1859), (0.1691, -0.8425, -0.1859), (0.08477, -0.6955, -0.1859), (0.08125, -0.4094, -0.1859), (0.25, -0.4256, -0.25), (0.4152, -0.6955, -0.1859), (0.4188, -0.4094, -0.1859), (0.25, -0.1285, -0.25), (0.4342, -0.02273, -0.2286), (0.4028, -0.1316, -0.243), (0.4342, -0.2693, -0.2286), (0.4395, -0.1456, -0.2114), (0.25, 0.1811, -0.2287), (0.3359, 0.1491, -0.2424), (0.4042, 0.1487, -0.2282), (0.3408, 0.1794, -0.2115), (0.06585, -0.02273, -0.2286), (0.09961, 0.08119, -0.2424), (0.09581, 0.1487, -0.2282), (0.06449, 0.07195, -0.2114), (0.25, -0.8759, -0.2289), (0.1641, -0.83, -0.2425), (0.09557, -0.8282, -0.2284), (0.159, -0.8717, -0.2118), (0.0657, -0.5792, -0.2287), (0.09714, -0.424, -0.2431), (0.06581, -0.2693, -0.2286), (0.06044, -0.4163, -0.2115), (0.4343, -0.5792, -0.2287), (0.4005, -0.7278, -0.2425), (0.4044, -0.8282, -0.2284), (0.4358, -0.7188, -0.2117), (0.4004, 0.08119, -0.2424), (0.4355, 0.07195, -0.2114), (0.1641, 0.1491, -0.2424), (0.1592, 0.1794, -0.2115), (0.09717, -0.1316, -0.243), (0.06054, -0.1456, -0.2114), (0.3359, -0.83, -0.2425), (0.341, -0.8717, -0.2118), (0.09952, -0.7278, -0.2425), (0.06419, -0.7188, -0.2117), (0.4029, -0.424, -0.2431), (0.4396, -0.4163, -0.2115), (0.3366, -0.01211, -0.2491), (0.3366, -0.2668, -0.2491), (0.3366, -0.588, -0.2491), (0.432, -0.2732, -0.1975), (0.4321, -0.5627, -0.1976), (0.4319, -0.04179, -0.1974), (0.4016, 0.1383, -0.1975), (0.25, 0.1743, -0.1975), (0.25, 0.08502, -0.2491), (0.06804, -0.2732, -0.1975), (0.06793, -0.5627, -0.1976), (0.1634, -0.01211, -0.2491), (0.1634, -0.2668, -0.2491), (0.1634, -0.588, -0.2491), (0.06808, -0.04179, -0.1974), (0.09838, 0.1383, -0.1975), (0.25, -0.7328, -0.2491), (0.25, -0.8659, -0.1977), (0.4018, -0.8154, -0.1977), (0.09816, -0.8154, -0.1977), (0.1634, -0.4254, -0.2491), (0.07165, -0.708, -0.1976), (0.068, -0.4126, -0.1975), (0.3372, 0.1698, -0.1975), (0.3363, -0.7318, -0.2483), (0.3363, 0.08429, -0.2483), (0.07186, 0.06182, -0.1974), (0.1637, 0.08429, -0.2483), (0.4283, -0.708, -0.1976), (0.1637, -0.7318, -0.2483), (0.1627, -0.8596, -0.1977), (0.1634, -0.1289, -0.2491), (0.3373, -0.8596, -0.1977), (0.432, -0.4126, -0.1975), (0.06807, -0.152, -0.1974), (0.4319, -0.152, -0.1974), (0.3366, -0.4254, -0.2491), (0.4281, 0.06182, -0.1974), (0.1628, 0.1698, -0.1975), (0.4342, -0.1379, -0.2286), (0.3396, 0.177, -0.2285), (0.06958, 0.07854, -0.2285), (0.1603, -0.8699, -0.2288), (0.06577, -0.4205, -0.2287), (0.4306, -0.7256, -0.2287), (0.4304, 0.07854, -0.2285), (0.1604, 0.177, -0.2285), (0.06584, -0.1379, -0.2286), (0.3397, -0.8699, -0.2288), (0.06936, -0.7256, -0.2287), (0.4342, -0.4205, -0.2287), (0.3366, -0.1289, -0.2491)], [], [(3, 101, 109, 49), (101, 19, 70, 109), (109, 70, 36, 102), (49, 109, 102, 12), (35, 99, 110, 86), (99, 11, 47, 110), (110, 47, 4, 108), (86, 110, 108, 26), (20, 98, 111, 72), (98, 2, 48, 111), (111, 48, 11, 99), (72, 111, 99, 35), (18, 95, 112, 60), (95, 0, 42, 112), (112, 42, 8, 96), (60, 112, 96, 29), (38, 91, 113, 74), (91, 12, 105, 113), (113, 105, 34, 83), (74, 113, 83, 23), (17, 58, 114, 77), (58, 30, 97, 114), (114, 97, 14, 89), (77, 114, 89, 28), (22, 104, 115, 64), (104, 1, 44, 115), (115, 44, 9, 103), (64, 115, 103, 31), (30, 79, 116, 97), (79, 21, 62, 116), (116, 62, 32, 100), (97, 116, 100, 14), (13, 93, 117, 50), (93, 37, 76, 117), (117, 76, 24, 107), (50, 117, 107, 6), (12, 102, 118, 105), (102, 36, 85, 118), (118, 85, 25, 66), (105, 118, 66, 34), (26, 108, 119, 68), (108, 4, 46, 119), (119, 46, 10, 106), (68, 119, 106, 33), (14, 100, 120, 52), (100, 32, 81, 120), (120, 81, 19, 101), (52, 120, 101, 3), (33, 106, 121, 84), (106, 10, 45, 121), (121, 45, 6, 107), (84, 121, 107, 24), (5, 92, 122, 51), (92, 16, 88, 122), (122, 88, 37, 93), (51, 122, 93, 13), (31, 103, 123, 82), (103, 9, 43, 123), (123, 43, 2, 98), (82, 123, 98, 20), (16, 92, 124, 56), (92, 5, 40, 124), (124, 40, 7, 94), (56, 124, 94, 27), (15, 90, 125, 87), (90, 3, 49, 125), (125, 49, 12, 91), (87, 125, 91, 38), (27, 94, 126, 78), (94, 7, 39, 126), (126, 39, 0, 95), (78, 126, 95, 18), (29, 96, 127, 80), (96, 8, 41, 127), (127, 41, 1, 104), (80, 127, 104, 22), (28, 54, 128, 53), (54, 15, 55, 128), (128, 55, 16, 56), (53, 128, 56, 27), (30, 58, 129, 57), (58, 17, 59, 129), (129, 59, 18, 60), (57, 129, 60, 29), (32, 62, 130, 61), (62, 21, 63, 130), (130, 63, 22, 64), (61, 130, 64, 31), (34, 66, 131, 65), (66, 25, 67, 131), (131, 67, 26, 68), (65, 131, 68, 33), (36, 70, 132, 69), (70, 19, 71, 132), (132, 71, 20, 72), (69, 132, 72, 35), (38, 74, 133, 73), (74, 23, 75, 133), (133, 75, 24, 76), (73, 133, 76, 37), (17, 77, 134, 59), (77, 28, 53, 134), (134, 53, 27, 78), (59, 134, 78, 18), (21, 79, 135, 63), (79, 30, 57, 135), (135, 57, 29, 80), (63, 135, 80, 22), (19, 81, 136, 71), (81, 32, 61, 136), (136, 61, 31, 82), (71, 136, 82, 20), (23, 83, 137, 75), (83, 34, 65, 137), (137, 65, 33, 84), (75, 137, 84, 24), (25, 85, 138, 67), (85, 36, 69, 138), (138, 69, 35, 86), (67, 138, 86, 26), (15, 87, 139, 55), (87, 38, 73, 139), (139, 73, 37, 88), (55, 139, 88, 16), (28, 89, 140, 54), (89, 14, 52, 140), (140, 52, 3, 90), (54, 140, 90, 15), (144, 190, 250, 242), (242, 250, 211, 160), (250, 243, 177, 211), (190, 153, 243, 250), (176, 227, 251, 240), (240, 251, 188, 152), (251, 249, 145, 188), (227, 167, 249, 251), (161, 213, 252, 239), (239, 252, 189, 143), (252, 240, 152, 189), (213, 176, 240, 252), (159, 201, 253, 236), (236, 253, 183, 141), (253, 237, 149, 183), (201, 170, 237, 253), (179, 215, 254, 232), (232, 254, 246, 153), (254, 224, 175, 246), (215, 164, 224, 254), (158, 218, 255, 199), (199, 255, 238, 171), (255, 230, 155, 238), (218, 169, 230, 255), (163, 205, 256, 245), (245, 256, 185, 142), (256, 244, 150, 185), (205, 172, 244, 256), (171, 238, 257, 220), (220, 257, 203, 162), (257, 241, 173, 203), (238, 155, 241, 257), (154, 191, 258, 234), (234, 258, 217, 178), (258, 248, 165, 217), (191, 147, 248, 258), (153, 246, 259, 243), (243, 259, 226, 177), (259, 207, 166, 226), (246, 175, 207, 259), (167, 209, 260, 249), (249, 260, 187, 145), (260, 247, 151, 187), (209, 174, 247, 260), (155, 193, 261, 241), (241, 261, 222, 173), (261, 242, 160, 222), (193, 144, 242, 261), (174, 225, 262, 247), (247, 262, 186, 151), (262, 248, 147, 186), (225, 165, 248, 262), (146, 192, 263, 233), (233, 263, 229, 157), (263, 234, 178, 229), (192, 154, 234, 263), (172, 223, 264, 244), (244, 264, 184, 150), (264, 239, 143, 184), (223, 161, 239, 264), (157, 197, 265, 233), (233, 265, 181, 146), (265, 235, 148, 181), (197, 168, 235, 265), (156, 228, 266, 231), (231, 266, 190, 144), (266, 232, 153, 190), (228, 179, 232, 266), (168, 219, 267, 235), (235, 267, 180, 148), (267, 236, 141, 180), (219, 159, 236, 267), (170, 221, 268, 237), (237, 268, 182, 149), (268, 245, 142, 182), (221, 163, 245, 268), (169, 194, 269, 195), (195, 269, 196, 156), (269, 197, 157, 196), (194, 168, 197, 269), (171, 198, 270, 199), (199, 270, 200, 158), (270, 201, 159, 200), (198, 170, 201, 270), (173, 202, 271, 203), (203, 271, 204, 162), (271, 205, 163, 204), (202, 172, 205, 271), (175, 206, 272, 207), (207, 272, 208, 166), (272, 209, 167, 208), (206, 174, 209, 272), (177, 210, 273, 211), (211, 273, 212, 160), (273, 213, 161, 212), (210, 176, 213, 273), (179, 214, 274, 215), (215, 274, 216, 164), (274, 217, 165, 216), (214, 178, 217, 274), (158, 200, 275, 218), (218, 275, 194, 169), (275, 219, 168, 194), (200, 159, 219, 275), (162, 204, 276, 220), (220, 276, 198, 171), (276, 221, 170, 198), (204, 163, 221, 276), (160, 212, 277, 222), (222, 277, 202, 173), (277, 223, 172, 202), (212, 161, 223, 277), (164, 216, 278, 224), (224, 278, 206, 175), (278, 225, 174, 206), (216, 165, 225, 278), (166, 208, 279, 226), (226, 279, 210, 177), (279, 227, 176, 210), (208, 167, 227, 279), (156, 196, 280, 228), (228, 280, 214, 179), (280, 229, 178, 214), (196, 157, 229, 280), (169, 195, 281, 230), (230, 281, 193, 155), (281, 231, 144, 193), (195, 156, 231, 281)])
_uv = me_cube_004.uv_layers.new(name='UVMap')
_uv.uv.foreach_set('vector', [0.25, 0.7292, 0.2943, 0.7292, 0.2943, 0.7474, 0.25, 0.7474, 0.2943, 0.7292, 0.3343, 0.7292, 0.3343, 0.7474, 0.2943, 0.7474, 0.2943, 0.7474, 0.3343, 0.7474, 0.3343, 0.75, 0.2943, 0.75, 0.25, 0.7474, 0.2943, 0.7474, 0.2943, 0.75, 0.25, 0.75, 0.3884, 0.75, 0.4005, 0.75, 0.4006, 0.7517, 0.3889, 0.7504, 0.4005, 0.75, 0.4071, 0.75, 0.4071, 0.75, 0.4006, 0.7517, 0.4006, 0.7517, 0.4071, 0.75, 0.4071, 0.75, 0.4012, 0.7674, 0.3889, 0.7504, 0.4006, 0.7517, 0.4012, 0.7674, 0.3956, 0.75, 0.3884, 0.7292, 0.4005, 0.7309, 0.4005, 0.7478, 0.3884, 0.7474, 0.4005, 0.7309, 0.4071, 0.75, 0.4071, 0.75, 0.4005, 0.7478, 0.4005, 0.7478, 0.4071, 0.75, 0.4071, 0.75, 0.4005, 0.75, 0.3884, 0.7474, 0.4005, 0.7478, 0.4005, 0.75, 0.3884, 0.75, 0.3959, 0.25, 0.4015, 0.25, 0.4015, 0.3125, 0.3959, 0.3125, 0.4015, 0.25, 0.4071, 0.25, 0.4071, 0.3125, 0.4015, 0.3125, 0.4015, 0.3125, 0.4071, 0.3125, 0.4071, 0.375, 0.4015, 0.375, 0.3959, 0.3125, 0.4015, 0.3125, 0.4015, 0.375, 0.3959, 0.375, 0.1692, 0.75, 0.2061, 0.75, 0.2059, 0.75, 0.1684, 0.75, 0.2061, 0.75, 0.25, 0.75, 0.25, 0.75, 0.2059, 0.75, 0.2059, 0.75, 0.25, 0.75, 0.25, 0.75, 0.2046, 0.75, 0.1684, 0.75, 0.2059, 0.75, 0.2046, 0.75, 0.16, 0.75, 0.16, 0.535, 0.2046, 0.5434, 0.2057, 0.5815, 0.1676, 0.5799, 0.2046, 0.5434, 0.25, 0.5442, 0.25, 0.5819, 0.2057, 0.5815, 0.2057, 0.5815, 0.25, 0.5819, 0.25, 0.6308, 0.2054, 0.6304, 0.1676, 0.5799, 0.2057, 0.5815, 0.2054, 0.6304, 0.16, 0.625, 0.3959, 0.5, 0.4013, 0.5001, 0.4007, 0.5628, 0.3891, 0.5651, 0.4013, 0.5001, 0.4071, 0.5, 0.4071, 0.5625, 0.4007, 0.5628, 0.4007, 0.5628, 0.4071, 0.5625, 0.4071, 0.625, 0.4006, 0.6251, 0.3891, 0.5651, 0.4007, 0.5628, 0.4006, 0.6251, 0.3885, 0.626, 0.25, 0.5442, 0.2955, 0.5433, 0.2945, 0.5814, 0.25, 0.5819, 0.2955, 0.5433, 0.34, 0.535, 0.3348, 0.5784, 0.2945, 0.5814, 0.2945, 0.5814, 0.3348, 0.5784, 0.3343, 0.6299, 0.2943, 0.6307, 0.25, 0.5819, 0.2945, 0.5814, 0.2943, 0.6307, 0.25, 0.6308, 0.4071, 0.0, 0.4014, 0.0, 0.4014, 0.0, 0.4071, 0.0, 0.4014, 0.0, 0.3958, 0.0, 0.3957, 0.0, 0.4014, 0.0, 0.4014, 0.0, 0.3957, 0.0, 0.3956, 0.0, 0.4013, 0.0, 0.4071, 0.0, 0.4014, 0.0, 0.4013, 0.0, 0.4071, 0.0, 0.25, 0.75, 0.2943, 0.75, 0.2945, 0.75, 0.25, 0.75, 0.2943, 0.75, 0.3343, 0.75, 0.3348, 0.75, 0.2945, 0.75, 0.2945, 0.75, 0.3348, 0.75, 0.34, 0.75, 0.2955, 0.75, 0.25, 0.75, 0.2945, 0.75, 0.2955, 0.75, 0.25, 0.75, 0.3956, 0.75, 0.4012, 0.7674, 0.4013, 0.8142, 0.3956, 0.8125, 0.4012, 0.7674, 0.4071, 0.75, 0.4071, 0.8125, 0.4013, 0.8142, 0.4013, 0.8142, 0.4071, 0.8125, 0.4071, 0.875, 0.4013, 0.875, 0.3956, 0.8125, 0.4013, 0.8142, 0.4013, 0.875, 0.3956, 0.875, 0.25, 0.6308, 0.2943, 0.6307, 0.2943, 0.6856, 0.25, 0.6856, 0.2943, 0.6307, 0.3343, 0.6299, 0.3343, 0.6855, 0.2943, 0.6856, 0.2943, 0.6856, 0.3343, 0.6855, 0.3343, 0.7292, 0.2943, 0.7292, 0.25, 0.6856, 0.2943, 0.6856, 0.2943, 0.7292, 0.25, 0.7292, 0.3956, 0.875, 0.4013, 0.875, 0.4013, 0.9375, 0.3956, 0.9375, 0.4013, 0.875, 0.4071, 0.875, 0.4071, 0.9375, 0.4013, 0.9375, 0.4013, 0.9375, 0.4071, 0.9375, 0.4071, 1.0, 0.4013, 1.0, 0.3956, 0.9375, 0.4013, 0.9375, 0.4013, 1.0, 0.3956, 1.0, 0.4071, 0.0, 0.4015, 0.01736, 0.4015, 0.001736, 0.4071, 0.0, 0.4015, 0.01736, 0.3959, 0.0, 0.3959, 0.0, 0.4015, 0.001736, 0.4015, 0.001736, 0.3959, 0.0, 0.3958, 0.0, 0.4014, 0.0, 0.4071, 0.0, 0.4015, 0.001736, 0.4014, 0.0, 0.4071, 0.0, 0.3885, 0.626, 0.4006, 0.6251, 0.4005, 0.6853, 0.3884, 0.685, 0.4006, 0.6251, 0.4071, 0.625, 0.4071, 0.6875, 0.4005, 0.6853, 0.4005, 0.6853, 0.4071, 0.6875, 0.4071, 0.75, 0.4005, 0.7309, 0.3884, 0.685, 0.4005, 0.6853, 0.4005, 0.7309, 0.3884, 0.7292, 0.3959, 0.0, 0.4015, 0.01736, 0.4015, 0.06424, 0.3959, 0.0625, 0.4015, 0.01736, 0.4071, 0.0, 0.4071, 0.0625, 0.4015, 0.06424, 0.4015, 0.06424, 0.4071, 0.0625, 0.4071, 0.125, 0.4015, 0.125, 0.3959, 0.0625, 0.4015, 0.06424, 0.4015, 0.125, 0.3959, 0.125, 0.1692, 0.7296, 0.2061, 0.7292, 0.2061, 0.7474, 0.1692, 0.7475, 0.2061, 0.7292, 0.25, 0.7292, 0.25, 0.7474, 0.2061, 0.7474, 0.2061, 0.7474, 0.25, 0.7474, 0.25, 0.75, 0.2061, 0.75, 0.1692, 0.7475, 0.2061, 0.7474, 0.2061, 0.75, 0.1692, 0.75, 0.3959, 0.125, 0.4015, 0.125, 0.4015, 0.1875, 0.3959, 0.1875, 0.4015, 0.125, 0.4071, 0.125, 0.4071, 0.1875, 0.4015, 0.1875, 0.4015, 0.1875, 0.4071, 0.1875, 0.4071, 0.25, 0.4015, 0.25, 0.3959, 0.1875, 0.4015, 0.1875, 0.4015, 0.25, 0.3959, 0.25, 0.3959, 0.375, 0.4015, 0.375, 0.4015, 0.4375, 0.3959, 0.4375, 0.4015, 0.375, 0.4071, 0.375, 0.4071, 0.4375, 0.4015, 0.4375, 0.4015, 0.4375, 0.4071, 0.4375, 0.4071, 0.5, 0.4013, 0.5001, 0.3959, 0.4375, 0.4015, 0.4375, 0.4013, 0.5001, 0.3959, 0.5, 0.16, 0.625, 0.1684, 0.6862, 0.1435, 0.6897, 0.1425, 0.6333, 0.1684, 0.6862, 0.1692, 0.7296, 0.1436, 0.7321, 0.1435, 0.6897, 0.1435, 0.6897, 0.1436, 0.7321, 0.125, 0.75, 0.125, 0.6958, 0.1425, 0.6333, 0.1435, 0.6897, 0.125, 0.6958, 0.125, 0.6415, 0.25, 0.5442, 0.2046, 0.5434, 0.2028, 0.5185, 0.25, 0.5186, 0.2046, 0.5434, 0.16, 0.535, 0.1557, 0.5175, 0.2028, 0.5185, 0.2028, 0.5185, 0.1557, 0.5175, 0.1515, 0.5, 0.2007, 0.5, 0.25, 0.5186, 0.2028, 0.5185, 0.2007, 0.5, 0.25, 0.5, 0.3343, 0.6299, 0.3348, 0.5784, 0.3666, 0.5716, 0.3663, 0.6279, 0.3348, 0.5784, 0.34, 0.535, 0.3679, 0.5175, 0.3666, 0.5716, 0.3666, 0.5716, 0.3679, 0.5175, 0.3959, 0.5, 0.3891, 0.5651, 0.3663, 0.6279, 0.3666, 0.5716, 0.3891, 0.5651, 0.3885, 0.626, 0.25, 0.75, 0.2955, 0.75, 0.2973, 0.75, 0.25, 0.75, 0.2955, 0.75, 0.34, 0.75, 0.3444, 0.75, 0.2973, 0.75, 0.2973, 0.75, 0.3444, 0.75, 0.3488, 0.75, 0.2994, 0.75, 0.25, 0.75, 0.2973, 0.75, 0.2994, 0.75, 0.25, 0.75, 0.3343, 0.75, 0.3343, 0.7474, 0.3663, 0.7474, 0.3663, 0.75, 0.3343, 0.7474, 0.3343, 0.7292, 0.3663, 0.7292, 0.3663, 0.7474, 0.3663, 0.7474, 0.3663, 0.7292, 0.3884, 0.7292, 0.3884, 0.7474, 0.3663, 0.75, 0.3663, 0.7474, 0.3884, 0.7474, 0.3884, 0.75, 0.1692, 0.75, 0.1684, 0.75, 0.1435, 0.75, 0.1436, 0.75, 0.1684, 0.75, 0.16, 0.75, 0.1425, 0.75, 0.1435, 0.75, 0.1435, 0.75, 0.1425, 0.75, 0.125, 0.75, 0.125, 0.75, 0.1436, 0.75, 0.1435, 0.75, 0.125, 0.75, 0.125, 0.75, 0.16, 0.535, 0.1676, 0.5799, 0.1433, 0.5786, 0.1425, 0.5323, 0.1676, 0.5799, 0.16, 0.625, 0.1425, 0.625, 0.1433, 0.5786, 0.1433, 0.5786, 0.1425, 0.625, 0.125, 0.625, 0.125, 0.5773, 0.1425, 0.5323, 0.1433, 0.5786, 0.125, 0.5773, 0.125, 0.5296, 0.34, 0.535, 0.2955, 0.5433, 0.2972, 0.5185, 0.3443, 0.5175, 0.2955, 0.5433, 0.25, 0.5442, 0.25, 0.5186, 0.2972, 0.5185, 0.2972, 0.5185, 0.25, 0.5186, 0.25, 0.5, 0.2993, 0.5, 0.3443, 0.5175, 0.2972, 0.5185, 0.2993, 0.5, 0.3485, 0.5, 0.3343, 0.7292, 0.3343, 0.6855, 0.3663, 0.6853, 0.3663, 0.7292, 0.3343, 0.6855, 0.3343, 0.6299, 0.3663, 0.6279, 0.3663, 0.6853, 0.3663, 0.6853, 0.3663, 0.6279, 0.3885, 0.626, 0.3884, 0.685, 0.3663, 0.7292, 0.3663, 0.6853, 0.3884, 0.685, 0.3884, 0.7292, 0.16, 0.75, 0.2046, 0.75, 0.2027, 0.75, 0.1556, 0.75, 0.2046, 0.75, 0.25, 0.75, 0.25, 0.75, 0.2027, 0.75, 0.2027, 0.75, 0.25, 0.75, 0.25, 0.75, 0.2006, 0.75, 0.1556, 0.75, 0.2027, 0.75, 0.2006, 0.75, 0.1512, 0.75, 0.34, 0.75, 0.3348, 0.75, 0.3665, 0.75, 0.3678, 0.75, 0.3348, 0.75, 0.3343, 0.75, 0.3663, 0.75, 0.3665, 0.75, 0.3665, 0.75, 0.3663, 0.75, 0.3884, 0.75, 0.3889, 0.7504, 0.3678, 0.75, 0.3665, 0.75, 0.3889, 0.7504, 0.3956, 0.75, 0.1692, 0.7296, 0.1692, 0.7475, 0.1436, 0.748, 0.1436, 0.7321, 0.1692, 0.7475, 0.1692, 0.75, 0.1436, 0.75, 0.1436, 0.748, 0.1436, 0.748, 0.1436, 0.75, 0.125, 0.75, 0.125, 0.75, 0.1436, 0.7321, 0.1436, 0.748, 0.125, 0.75, 0.125, 0.75, 0.16, 0.625, 0.2054, 0.6304, 0.206, 0.6856, 0.1684, 0.6862, 0.2054, 0.6304, 0.25, 0.6308, 0.25, 0.6856, 0.206, 0.6856, 0.206, 0.6856, 0.25, 0.6856, 0.25, 0.7292, 0.2061, 0.7292, 0.1684, 0.6862, 0.206, 0.6856, 0.2061, 0.7292, 0.1692, 0.7296, 0.25, 0.7292, 0.25, 0.7474, 0.2943, 0.7474, 0.2943, 0.7292, 0.2943, 0.7292, 0.2943, 0.7474, 0.3343, 0.7474, 0.3343, 0.7292, 0.2943, 0.7474, 0.2943, 0.75, 0.3343, 0.75, 0.3343, 0.7474, 0.25, 0.7474, 0.25, 0.75, 0.2943, 0.75, 0.2943, 0.7474, 0.3884, 0.75, 0.3889, 0.7504, 0.4006, 0.7517, 0.4005, 0.75, 0.4005, 0.75, 0.4006, 0.7517, 0.4071, 0.75, 0.4071, 0.75, 0.4006, 0.7517, 0.4012, 0.7674, 0.4071, 0.75, 0.4071, 0.75, 0.3889, 0.7504, 0.3956, 0.75, 0.4012, 0.7674, 0.4006, 0.7517, 0.3884, 0.7292, 0.3884, 0.7474, 0.4005, 0.7478, 0.4005, 0.7309, 0.4005, 0.7309, 0.4005, 0.7478, 0.4071, 0.75, 0.4071, 0.75, 0.4005, 0.7478, 0.4005, 0.75, 0.4071, 0.75, 0.4071, 0.75, 0.3884, 0.7474, 0.3884, 0.75, 0.4005, 0.75, 0.4005, 0.7478, 0.3959, 0.25, 0.3959, 0.3125, 0.4015, 0.3125, 0.4015, 0.25, 0.4015, 0.25, 0.4015, 0.3125, 0.4071, 0.3125, 0.4071, 0.25, 0.4015, 0.3125, 0.4015, 0.375, 0.4071, 0.375, 0.4071, 0.3125, 0.3959, 0.3125, 0.3959, 0.375, 0.4015, 0.375, 0.4015, 0.3125, 0.1692, 0.75, 0.1684, 0.75, 0.2059, 0.75, 0.2061, 0.75, 0.2061, 0.75, 0.2059, 0.75, 0.25, 0.75, 0.25, 0.75, 0.2059, 0.75, 0.2046, 0.75, 0.25, 0.75, 0.25, 0.75, 0.1684, 0.75, 0.16, 0.75, 0.2046, 0.75, 0.2059, 0.75, 0.16, 0.535, 0.1676, 0.5799, 0.2057, 0.5815, 0.2046, 0.5434, 0.2046, 0.5434, 0.2057, 0.5815, 0.25, 0.5819, 0.25, 0.5442, 0.2057, 0.5815, 0.2054, 0.6304, 0.25, 0.6308, 0.25, 0.5819, 0.1676, 0.5799, 0.16, 0.625, 0.2054, 0.6304, 0.2057, 0.5815, 0.3959, 0.5, 0.3891, 0.5651, 0.4007, 0.5628, 0.4013, 0.5001, 0.4013, 0.5001, 0.4007, 0.5628, 0.4071, 0.5625, 0.4071, 0.5, 0.4007, 0.5628, 0.4006, 0.6251, 0.4071, 0.625, 0.4071, 0.5625, 0.3891, 0.5651, 0.3885, 0.626, 0.4006, 0.6251, 0.4007, 0.5628, 0.25, 0.5442, 0.25, 0.5819, 0.2945, 0.5814, 0.2955, 0.5433, 0.2955, 0.5433, 0.2945, 0.5814, 0.3348, 0.5784, 0.34, 0.535, 0.2945, 0.5814, 0.2943, 0.6307, 0.3343, 0.6299, 0.3348, 0.5784, 0.25, 0.5819, 0.25, 0.6308, 0.2943, 0.6307, 0.2945, 0.5814, 0.4071, 0.0, 0.4071, 0.0, 0.4014, 0.0, 0.4014, 0.0, 0.4014, 0.0, 0.4014, 0.0, 0.3957, 0.0, 0.3958, 0.0, 0.4014, 0.0, 0.4013, 0.0, 0.3956, 0.0, 0.3957, 0.0, 0.4071, 0.0, 0.4071, 0.0, 0.4013, 0.0, 0.4014, 0.0, 0.25, 0.75, 0.25, 0.75, 0.2945, 0.75, 0.2943, 0.75, 0.2943, 0.75, 0.2945, 0.75, 0.3348, 0.75, 0.3343, 0.75, 0.2945, 0.75, 0.2955, 0.75, 0.34, 0.75, 0.3348, 0.75, 0.25, 0.75, 0.25, 0.75, 0.2955, 0.75, 0.2945, 0.75, 0.3956, 0.75, 0.3956, 0.8125, 0.4013, 0.8142, 0.4012, 0.7674, 0.4012, 0.7674, 0.4013, 0.8142, 0.4071, 0.8125, 0.4071, 0.75, 0.4013, 0.8142, 0.4013, 0.875, 0.4071, 0.875, 0.4071, 0.8125, 0.3956, 0.8125, 0.3956, 0.875, 0.4013, 0.875, 0.4013, 0.8142, 0.25, 0.6308, 0.25, 0.6856, 0.2943, 0.6856, 0.2943, 0.6307, 0.2943, 0.6307, 0.2943, 0.6856, 0.3343, 0.6855, 0.3343, 0.6299, 0.2943, 0.6856, 0.2943, 0.7292, 0.3343, 0.7292, 0.3343, 0.6855, 0.25, 0.6856, 0.25, 0.7292, 0.2943, 0.7292, 0.2943, 0.6856, 0.3956, 0.875, 0.3956, 0.9375, 0.4013, 0.9375, 0.4013, 0.875, 0.4013, 0.875, 0.4013, 0.9375, 0.4071, 0.9375, 0.4071, 0.875, 0.4013, 0.9375, 0.4013, 1.0, 0.4071, 1.0, 0.4071, 0.9375, 0.3956, 0.9375, 0.3956, 1.0, 0.4013, 1.0, 0.4013, 0.9375, 0.4071, 0.0, 0.4071, 0.0, 0.4015, 0.001736, 0.4015, 0.01736, 0.4015, 0.01736, 0.4015, 0.001736, 0.3959, 0.0, 0.3959, 0.0, 0.4015, 0.001736, 0.4014, 0.0, 0.3958, 0.0, 0.3959, 0.0, 0.4071, 0.0, 0.4071, 0.0, 0.4014, 0.0, 0.4015, 0.001736, 0.3885, 0.626, 0.3884, 0.685, 0.4005, 0.6853, 0.4006, 0.6251, 0.4006, 0.6251, 0.4005, 0.6853, 0.4071, 0.6875, 0.4071, 0.625, 0.4005, 0.6853, 0.4005, 0.7309, 0.4071, 0.75, 0.4071, 0.6875, 0.3884, 0.685, 0.3884, 0.7292, 0.4005, 0.7309, 0.4005, 0.6853, 0.3959, 0.0, 0.3959, 0.0625, 0.4015, 0.06424, 0.4015, 0.01736, 0.4015, 0.01736, 0.4015, 0.06424, 0.4071, 0.0625, 0.4071, 0.0, 0.4015, 0.06424, 0.4015, 0.125, 0.4071, 0.125, 0.4071, 0.0625, 0.3959, 0.0625, 0.3959, 0.125, 0.4015, 0.125, 0.4015, 0.06424, 0.1692, 0.7296, 0.1692, 0.7475, 0.2061, 0.7474, 0.2061, 0.7292, 0.2061, 0.7292, 0.2061, 0.7474, 0.25, 0.7474, 0.25, 0.7292, 0.2061, 0.7474, 0.2061, 0.75, 0.25, 0.75, 0.25, 0.7474, 0.1692, 0.7475, 0.1692, 0.75, 0.2061, 0.75, 0.2061, 0.7474, 0.3959, 0.125, 0.3959, 0.1875, 0.4015, 0.1875, 0.4015, 0.125, 0.4015, 0.125, 0.4015, 0.1875, 0.4071, 0.1875, 0.4071, 0.125, 0.4015, 0.1875, 0.4015, 0.25, 0.4071, 0.25, 0.4071, 0.1875, 0.3959, 0.1875, 0.3959, 0.25, 0.4015, 0.25, 0.4015, 0.1875, 0.3959, 0.375, 0.3959, 0.4375, 0.4015, 0.4375, 0.4015, 0.375, 0.4015, 0.375, 0.4015, 0.4375, 0.4071, 0.4375, 0.4071, 0.375, 0.4015, 0.4375, 0.4013, 0.5001, 0.4071, 0.5, 0.4071, 0.4375, 0.3959, 0.4375, 0.3959, 0.5, 0.4013, 0.5001, 0.4015, 0.4375, 0.16, 0.625, 0.1425, 0.6333, 0.1435, 0.6897, 0.1684, 0.6862, 0.1684, 0.6862, 0.1435, 0.6897, 0.1436, 0.7321, 0.1692, 0.7296, 0.1435, 0.6897, 0.125, 0.6958, 0.125, 0.75, 0.1436, 0.7321, 0.1425, 0.6333, 0.125, 0.6415, 0.125, 0.6958, 0.1435, 0.6897, 0.25, 0.5442, 0.25, 0.5186, 0.2028, 0.5185, 0.2046, 0.5434, 0.2046, 0.5434, 0.2028, 0.5185, 0.1557, 0.5175, 0.16, 0.535, 0.2028, 0.5185, 0.2007, 0.5, 0.1515, 0.5, 0.1557, 0.5175, 0.25, 0.5186, 0.25, 0.5, 0.2007, 0.5, 0.2028, 0.5185, 0.3343, 0.6299, 0.3663, 0.6279, 0.3666, 0.5716, 0.3348, 0.5784, 0.3348, 0.5784, 0.3666, 0.5716, 0.3679, 0.5175, 0.34, 0.535, 0.3666, 0.5716, 0.3891, 0.5651, 0.3959, 0.5, 0.3679, 0.5175, 0.3663, 0.6279, 0.3885, 0.626, 0.3891, 0.5651, 0.3666, 0.5716, 0.25, 0.75, 0.25, 0.75, 0.2973, 0.75, 0.2955, 0.75, 0.2955, 0.75, 0.2973, 0.75, 0.3444, 0.75, 0.34, 0.75, 0.2973, 0.75, 0.2994, 0.75, 0.3488, 0.75, 0.3444, 0.75, 0.25, 0.75, 0.25, 0.75, 0.2994, 0.75, 0.2973, 0.75, 0.3343, 0.75, 0.3663, 0.75, 0.3663, 0.7474, 0.3343, 0.7474, 0.3343, 0.7474, 0.3663, 0.7474, 0.3663, 0.7292, 0.3343, 0.7292, 0.3663, 0.7474, 0.3884, 0.7474, 0.3884, 0.7292, 0.3663, 0.7292, 0.3663, 0.75, 0.3884, 0.75, 0.3884, 0.7474, 0.3663, 0.7474, 0.1692, 0.75, 0.1436, 0.75, 0.1435, 0.75, 0.1684, 0.75, 0.1684, 0.75, 0.1435, 0.75, 0.1425, 0.75, 0.16, 0.75, 0.1435, 0.75, 0.125, 0.75, 0.125, 0.75, 0.1425, 0.75, 0.1436, 0.75, 0.125, 0.75, 0.125, 0.75, 0.1435, 0.75, 0.16, 0.535, 0.1425, 0.5323, 0.1433, 0.5786, 0.1676, 0.5799, 0.1676, 0.5799, 0.1433, 0.5786, 0.1425, 0.625, 0.16, 0.625, 0.1433, 0.5786, 0.125, 0.5773, 0.125, 0.625, 0.1425, 0.625, 0.1425, 0.5323, 0.125, 0.5296, 0.125, 0.5773, 0.1433, 0.5786, 0.34, 0.535, 0.3443, 0.5175, 0.2972, 0.5185, 0.2955, 0.5433, 0.2955, 0.5433, 0.2972, 0.5185, 0.25, 0.5186, 0.25, 0.5442, 0.2972, 0.5185, 0.2993, 0.5, 0.25, 0.5, 0.25, 0.5186, 0.3443, 0.5175, 0.3485, 0.5, 0.2993, 0.5, 0.2972, 0.5185, 0.3343, 0.7292, 0.3663, 0.7292, 0.3663, 0.6853, 0.3343, 0.6855, 0.3343, 0.6855, 0.3663, 0.6853, 0.3663, 0.6279, 0.3343, 0.6299, 0.3663, 0.6853, 0.3884, 0.685, 0.3885, 0.626, 0.3663, 0.6279, 0.3663, 0.7292, 0.3884, 0.7292, 0.3884, 0.685, 0.3663, 0.6853, 0.16, 0.75, 0.1556, 0.75, 0.2027, 0.75, 0.2046, 0.75, 0.2046, 0.75, 0.2027, 0.75, 0.25, 0.75, 0.25, 0.75, 0.2027, 0.75, 0.2006, 0.75, 0.25, 0.75, 0.25, 0.75, 0.1556, 0.75, 0.1512, 0.75, 0.2006, 0.75, 0.2027, 0.75, 0.34, 0.75, 0.3678, 0.75, 0.3665, 0.75, 0.3348, 0.75, 0.3348, 0.75, 0.3665, 0.75, 0.3663, 0.75, 0.3343, 0.75, 0.3665, 0.75, 0.3889, 0.7504, 0.3884, 0.75, 0.3663, 0.75, 0.3678, 0.75, 0.3956, 0.75, 0.3889, 0.7504, 0.3665, 0.75, 0.1692, 0.7296, 0.1436, 0.7321, 0.1436, 0.748, 0.1692, 0.7475, 0.1692, 0.7475, 0.1436, 0.748, 0.1436, 0.75, 0.1692, 0.75, 0.1436, 0.748, 0.125, 0.75, 0.125, 0.75, 0.1436, 0.75, 0.1436, 0.7321, 0.125, 0.75, 0.125, 0.75, 0.1436, 0.748, 0.16, 0.625, 0.1684, 0.6862, 0.206, 0.6856, 0.2054, 0.6304, 0.2054, 0.6304, 0.206, 0.6856, 0.25, 0.6856, 0.25, 0.6308, 0.206, 0.6856, 0.2061, 0.7292, 0.25, 0.7292, 0.25, 0.6856, 0.1684, 0.6862, 0.1692, 0.7296, 0.2061, 0.7292, 0.206, 0.6856])
me_cube_004.use_remesh_fix_poles = True
me_cube_004.use_remesh_preserve_attributes = False
me_cube_004.update()

# ---- objects
ob_body = bpy.data.objects.new('Body', me_cube_001)
ob_bottom = bpy.data.objects.new('Bottom', me_cube_004)

# ---- transforms, parenting, visibility, modifiers, constraints
ob_body.location = (0.0, 0.0, 0.0)
ob_bottom.location = (0.0, 0.0, 0.0)

# ---- collection membership
col_collection.objects.link(ob_body)
col_collection.objects.link(ob_bottom)

# ---- scene / render settings (as saved in the file)
scene.frame_start = 1; scene.frame_end = 250; scene.frame_set(26)
scene.render.engine = 'BLENDER_EEVEE_NEXT'
scene.cycles.use_denoising = False
scene.cycles.samples = 128
scene.cycles.sampling_pattern = 'TABULATED_SOBOL'
scene.cycles.use_adaptive_sampling = False
scene.cycles.use_light_tree = False
scene.view_settings.view_transform = 'Filmic'
bpy.context.view_layer.update()

# ---- added for rendering (the .blend has no active camera and no usable light): camera, sun
cam_auto = bpy.data.cameras.new('AutoCamera')
cam_auto.lens = 50.0
cam_auto.sensor_width = 36.0
cam_auto.clip_end = 1000.0
ob_auto_camera = bpy.data.objects.new('AutoCamera', cam_auto)
scene.collection.objects.link(ob_auto_camera)
ob_auto_camera.location = (1.45975, -2.09636, 1.21651)
ob_auto_camera.rotation_euler = (1.09748, -7.21219e-08, 0.694738)
scene.camera = ob_auto_camera
light_auto_sun = bpy.data.lights.new('AutoSun', 'SUN')
light_auto_sun.energy = 3.0
light_auto_sun.angle = 0.0523599
ob_auto_sun = bpy.data.objects.new('AutoSun', light_auto_sun)
scene.collection.objects.link(ob_auto_sun)
ob_auto_sun.rotation_euler = (0.872665, 0.174533, 0.523599)
bpy.context.view_layer.update()
